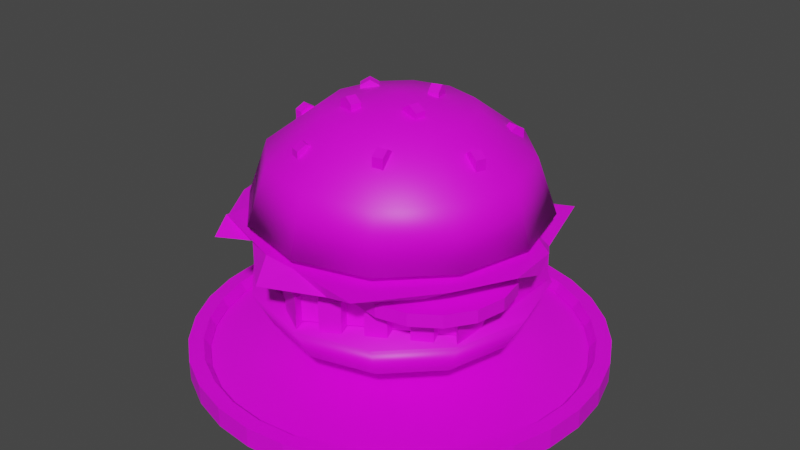 # Source: Burger.blend  (saved by Blender 3.3.6; exported with 4.5.12 LTS)
import bpy
from mathutils import Matrix  # noqa: F401  (used for matrix-valued properties, if any)

bpy.ops.wm.read_factory_settings(use_empty=True)
scene = bpy.context.scene
scene.name = 'Scene'

# ---- collections
col_collection = bpy.data.collections.new('Collection'); scene.collection.children.link(col_collection)

# ---- images (referenced by path relative to the original .blend; pixels are not part of the script)
import os
ASSET_DIR = os.environ.get("B2B_ASSET_DIR", "")  # directory of the original .blend (textures are referenced by path, not embedded)
HERE = os.path.dirname(os.path.abspath(__file__))  # packed textures are extracted next to this script under _unpacked/

def load_image(name, relpath, width, height, colorspace="sRGB"):
    """Load a texture the original file referenced (path relative to the .blend, or extracted next to this script)."""
    p = next((c for c in (os.path.join(HERE, relpath), os.path.join(ASSET_DIR, relpath)) if relpath and os.path.exists(c)), "")
    if p:
        img = bpy.data.images.load(p, check_existing=True)
        img.name = name
    else:  # same state as the original file: an image datablock whose file is absent (Cycles renders it pink)
        img = bpy.data.images.new(name, width, height)
        img.source = "FILE"
        img.filepath = "//" + (relpath or name)
    img.colorspace_settings.name = colorspace
    return img
img_imphenziapalette01_256_png = load_image('ImphenziaPalette01-256.png', 'ImphenziaPalette01-256.png', 1024, 1024, 'sRGB')
img_tomatentextur_png_001 = load_image('TomatenTextur.png.001', 'TomatenTextur.png', 1024, 1024, 'sRGB')

# ---- materials (node trees are filled in below, after node groups)
mat_material = bpy.data.materials.new('Material')
mat_material.alpha_threshold = 0.0
mat_material.use_transparent_shadow = False
mat_material.roughness = 0.5
mat_material.line_color = (0.0, 0.0, 0.0, 1.0)
mat_material_001 = bpy.data.materials.new('Material.001')
mat_material_001.use_transparent_shadow = False

# ---- material node trees
mat_material.use_nodes = True; mat_material.node_tree.nodes.clear()
_N = mat_material.node_tree.nodes; _L = mat_material.node_tree.links
n0 = _N.new('ShaderNodeOutputMaterial'); n0.name = 'Material Output'; n0.location = (300, 300)
n1 = _N.new('ShaderNodeBsdfPrincipled'); n1.name = 'Principled BSDF'; n1.location = (10, 300)
n1.distribution = 'GGX'
n1.subsurface_method = 'RANDOM_WALK_SKIN'
n1.inputs[3].default_value = 1.45
n1.inputs[27].default_value = (0.0, 0.0, 0.0, 1.0)
n1.inputs[28].default_value = 1.0
n2 = _N.new('ShaderNodeTexImage'); n2.name = 'Image Texture'; n2.location = (-416, 181)
n2.image = img_imphenziapalette01_256_png
_L.new(n1.outputs[0], n0.inputs[0])
_L.new(n2.outputs[0], n1.inputs[0])
n0.is_active_output = True
mat_material_001.use_nodes = True; mat_material_001.node_tree.nodes.clear()
_N = mat_material_001.node_tree.nodes; _L = mat_material_001.node_tree.links
n0 = _N.new('ShaderNodeBsdfPrincipled'); n0.name = 'Principled BSDF'; n0.location = (10, 300)
n0.distribution = 'GGX'
n0.subsurface_method = 'RANDOM_WALK_SKIN'
n0.inputs[3].default_value = 1.45
n0.inputs[27].default_value = (0.0, 0.0, 0.0, 1.0)
n0.inputs[28].default_value = 1.0
n1 = _N.new('ShaderNodeOutputMaterial'); n1.name = 'Material Output'; n1.location = (300, 300)
n2 = _N.new('ShaderNodeTexImage'); n2.name = 'Image Texture'; n2.location = (-358, 172)
n2.image = img_tomatentextur_png_001
_L.new(n0.outputs[0], n1.inputs[0])
_L.new(n2.outputs[0], n0.inputs[0])
n1.is_active_output = True

# ---- world
world_world = bpy.data.worlds.new('World'); scene.world = world_world
world_world.use_nodes = True; world_world.node_tree.nodes.clear()
_N = world_world.node_tree.nodes; _L = world_world.node_tree.links
n0 = _N.new('ShaderNodeOutputWorld'); n0.name = 'World Output'; n0.location = (300, 300)
n1 = _N.new('ShaderNodeBackground'); n1.name = 'Background'; n1.location = (10, 300)
n1.inputs[0].default_value = (0.05088, 0.05088, 0.05088, 1.0)
_L.new(n1.outputs[0], n0.inputs[0])
n0.is_active_output = True
world_world.color = (0.05088, 0.05088, 0.05088)
world_world.use_sun_shadow = False
world_world.sun_shadow_jitter_overblur = 0.0

# ---- meshes
me_cube_001 = bpy.data.meshes.new('Cube.001')
me_cube_001.from_pydata([(0.0, 1.0, -0.05741), (-0.1951, 0.9808, -0.05741), (-0.3827, 0.9239, -0.05741), (-0.5556, 0.8315, -0.05741), (-0.7071, 0.7071, -0.05741), (-0.8315, 0.5556, -0.05741), (-0.9239, 0.3827, -0.05741), (-0.9808, 0.1951, -0.05741), (-1.0, 0.0, -0.05741), (-0.9808, -0.1951, -0.05741), (-0.9239, -0.3827, -0.05741), (-0.8315, -0.5556, -0.05741), (-0.7071, -0.7071, -0.05741), (-0.5556, -0.8315, -0.05741), (-0.3827, -0.9239, -0.05741), (-0.1951, -0.9808, -0.05741), (0.0, -1.0, -0.05741), (0.1951, -0.9808, -0.05741), (0.3827, -0.9239, -0.05741), (0.5556, -0.8315, -0.05741), (0.7071, -0.7071, -0.05741), (0.8315, -0.5556, -0.05741), (0.9239, -0.3827, -0.05741), (0.9808, -0.1951, -0.05741), (1.0, 0.0, -0.05741), (0.9808, 0.1951, -0.05741), (0.9239, 0.3827, -0.05741), (0.8315, 0.5556, -0.05741), (0.7071, 0.7071, -0.05741), (0.5556, 0.8315, -0.05741), (0.3827, 0.9239, -0.05741), (0.1951, 0.9808, -0.05741), (0.0, 0.8995, -0.01011), (-0.1755, 0.8822, -0.01011), (-0.3442, 0.831, -0.01011), (-0.4997, 0.7479, -0.01011), (-0.6361, 0.6361, -0.01011), (-0.7479, 0.4997, -0.01011), (-0.831, 0.3442, -0.01011), (-0.8822, 0.1755, -0.01011), (-0.8995, 0.0, -0.01011), (-0.8822, -0.1755, -0.01011), (-0.831, -0.3442, -0.01011), (-0.7479, -0.4997, -0.01011), (-0.6361, -0.6361, -0.01011), (-0.4997, -0.7479, -0.01011), (-0.3442, -0.831, -0.01011), (-0.1755, -0.8822, -0.01011), (0.0, -0.8995, -0.01011), (0.1755, -0.8822, -0.01011), (0.3442, -0.831, -0.01011), (0.4997, -0.7479, -0.01011), (0.6361, -0.6361, -0.01011), (0.7479, -0.4997, -0.01011), (0.831, -0.3442, -0.01011), (0.8822, -0.1755, -0.01011), (0.8995, 0.0, -0.01011), (0.8822, 0.1755, -0.01011), (0.831, 0.3442, -0.01011), (0.7479, 0.4997, -0.01011), (0.6361, 0.6361, -0.01011), (0.4997, 0.7479, -0.01011), (0.3442, 0.831, -0.01011), (0.1755, 0.8822, -0.01011), (-0.1951, 0.9808, -0.01011), (0.0, 1.0, -0.01011), (-0.3827, 0.9239, -0.01011), (-0.5556, 0.8315, -0.01011), (-0.7071, 0.7071, -0.01011), (-0.8315, 0.5556, -0.01011), (-0.9239, 0.3827, -0.01011), (-0.9808, 0.1951, -0.01011), (-1.0, 0.0, -0.01011), (-0.9808, -0.1951, -0.01011), (-0.9239, -0.3827, -0.01011), (-0.8315, -0.5556, -0.01011), (-0.7071, -0.7071, -0.01011), (-0.5556, -0.8315, -0.01011), (-0.3827, -0.9239, -0.01011), (-0.1951, -0.9808, -0.01011), (0.0, -1.0, -0.01011), (0.1951, -0.9808, -0.01011), (0.3827, -0.9239, -0.01011), (0.5556, -0.8315, -0.01011), (0.7071, -0.7071, -0.01011), (0.8315, -0.5556, -0.01011), (0.9239, -0.3827, -0.01011), (0.9808, -0.1951, -0.01011), (1.0, 0.0, -0.01011), (0.9808, 0.1951, -0.01011), (0.9239, 0.3827, -0.01011), (0.8315, 0.5556, -0.01011), (0.7071, 0.7071, -0.01011), (0.5556, 0.8315, -0.01011), (0.3827, 0.9239, -0.01011), (0.1951, 0.9808, -0.01011), (-0.1951, 0.9808, 0.03989), (0.0, 1.0, 0.03989), (-0.3827, 0.9239, 0.03989), (-0.5556, 0.8315, 0.03989), (-0.7071, 0.7071, 0.03989), (-0.8315, 0.5556, 0.03989), (-0.9239, 0.3827, 0.03989), (-0.9808, 0.1951, 0.03989), (-1.0, 0.0, 0.03989), (-0.9808, -0.1951, 0.03989), (-0.9239, -0.3827, 0.03989), (-0.8315, -0.5556, 0.03989), (-0.7071, -0.7071, 0.03989), (-0.5556, -0.8315, 0.03989), (-0.3827, -0.9239, 0.03989), (-0.1951, -0.9808, 0.03989), (0.0, -1.0, 0.03989), (0.1951, -0.9808, 0.03989), (0.3827, -0.9239, 0.03989), (0.5556, -0.8315, 0.03989), (0.7071, -0.7071, 0.03989), (0.8315, -0.5556, 0.03989), (0.9239, -0.3827, 0.03989), (0.9808, -0.1951, 0.03989), (1.0, 0.0, 0.03989), (0.9808, 0.1951, 0.03989), (0.9239, 0.3827, 0.03989), (0.8315, 0.5556, 0.03989), (0.7071, 0.7071, 0.03989), (0.5556, 0.8315, 0.03989), (0.3827, 0.9239, 0.03989), (0.1951, 0.9808, 0.03989), (-0.1813, 0.9115, 0.03989), (-0.1755, 0.8822, -0.002148), (0.0, 0.8995, -0.002148), (0.0, 0.9294, 0.03989), (-0.3557, 0.8586, 0.03989), (-0.3442, 0.831, -0.002148), (-0.5163, 0.7728, 0.03989), (-0.4997, 0.7479, -0.002148), (-0.6572, 0.6572, 0.03989), (-0.6361, 0.6361, -0.002148), (-0.7728, 0.5163, 0.03989), (-0.7479, 0.4997, -0.002148), (-0.8586, 0.3557, 0.03989), (-0.831, 0.3442, -0.002148), (-0.9115, 0.1813, 0.03989), (-0.8822, 0.1755, -0.002148), (-0.9294, 0.0, 0.03989), (-0.8995, 0.0, -0.002148), (-0.9115, -0.1813, 0.03989), (-0.8822, -0.1755, -0.002148), (-0.8586, -0.3557, 0.03989), (-0.831, -0.3442, -0.002148), (-0.7728, -0.5163, 0.03989), (-0.7479, -0.4997, -0.002148), (-0.6572, -0.6572, 0.03989), (-0.6361, -0.6361, -0.002148), (-0.5163, -0.7728, 0.03989), (-0.4997, -0.7479, -0.002148), (-0.3557, -0.8586, 0.03989), (-0.3442, -0.831, -0.002148), (-0.1813, -0.9115, 0.03989), (-0.1755, -0.8822, -0.002148), (0.0, -0.9294, 0.03989), (0.0, -0.8995, -0.002148), (0.1813, -0.9115, 0.03989), (0.1755, -0.8822, -0.002148), (0.3557, -0.8586, 0.03989), (0.3442, -0.831, -0.002148), (0.5163, -0.7728, 0.03989), (0.4997, -0.7479, -0.002148), (0.6572, -0.6572, 0.03989), (0.6361, -0.6361, -0.002148), (0.7728, -0.5163, 0.03989), (0.7479, -0.4997, -0.002148), (0.8586, -0.3557, 0.03989), (0.831, -0.3442, -0.002148), (0.9115, -0.1813, 0.03989), (0.8822, -0.1755, -0.002148), (0.9294, 0.0, 0.03989), (0.8995, 0.0, -0.002148), (0.9115, 0.1813, 0.03989), (0.8822, 0.1755, -0.002148), (0.8586, 0.3557, 0.03989), (0.831, 0.3442, -0.002148), (0.7728, 0.5163, 0.03989), (0.7479, 0.4997, -0.002148), (0.6572, 0.6572, 0.03989), (0.6361, 0.6361, -0.002148), (0.5163, 0.7728, 0.03989), (0.4997, 0.7479, -0.002148), (0.3557, 0.8586, 0.03989), (0.3442, 0.831, -0.002148), (0.1813, 0.9115, 0.03989), (0.1755, 0.8822, -0.002148)], [], [(1, 0, 31, 30, 29, 28, 27, 26, 25, 24, 23, 22, 21, 20, 19, 18, 17, 16, 15, 14, 13, 12, 11, 10, 9, 8, 7, 6, 5, 4, 3, 2), (33, 34, 35, 36, 37, 38, 39, 40, 41, 42, 43, 44, 45, 46, 47, 48, 49, 50, 51, 52, 53, 54, 55, 56, 57, 58, 59, 60, 61, 62, 63, 32), (25, 26, 90, 89), (12, 13, 77, 76), (26, 27, 91, 90), (13, 14, 78, 77), (0, 1, 64, 65), (27, 28, 92, 91), (14, 15, 79, 78), (1, 2, 66, 64), (28, 29, 93, 92), (15, 16, 80, 79), (2, 3, 67, 66), (29, 30, 94, 93), (16, 17, 81, 80), (3, 4, 68, 67), (30, 31, 95, 94), (17, 18, 82, 81), (4, 5, 69, 68), (31, 0, 65, 95), (18, 19, 83, 82), (5, 6, 70, 69), (19, 20, 84, 83), (6, 7, 71, 70), (20, 21, 85, 84), (7, 8, 72, 71), (21, 22, 86, 85), (8, 9, 73, 72), (22, 23, 87, 86), (9, 10, 74, 73), (23, 24, 88, 87), (10, 11, 75, 74), (24, 25, 89, 88), (11, 12, 76, 75), (132, 128, 96, 98), (184, 182, 123, 124), (76, 77, 109, 108), (32, 63, 191, 130), (182, 180, 122, 123), (75, 76, 108, 107), (180, 178, 121, 122), (74, 75, 107, 106), (178, 176, 120, 121), (73, 74, 106, 105), (176, 174, 119, 120), (72, 73, 105, 104), (174, 172, 118, 119), (71, 72, 104, 103), (172, 170, 117, 118), (70, 71, 103, 102), (170, 168, 116, 117), (69, 70, 102, 101), (95, 65, 97, 127), (168, 166, 115, 116), (68, 69, 101, 100), (94, 95, 127, 126), (166, 164, 114, 115), (67, 68, 100, 99), (93, 94, 126, 125), (164, 162, 113, 114), (66, 67, 99, 98), (92, 93, 125, 124), (162, 160, 112, 113), (64, 66, 98, 96), (91, 92, 124, 123), (160, 158, 111, 112), (34, 33, 129, 133), (33, 32, 130, 129), (36, 35, 135, 137), (37, 36, 137, 139), (38, 37, 139, 141), (39, 38, 141, 143), (40, 39, 143, 145), (41, 40, 145, 147), (42, 41, 147, 149), (43, 42, 149, 151), (44, 43, 151, 153), (45, 44, 153, 155), (46, 45, 155, 157), (47, 46, 157, 159), (48, 47, 159, 161), (49, 48, 161, 163), (50, 49, 163, 165), (51, 50, 165, 167), (52, 51, 167, 169), (53, 52, 169, 171), (54, 53, 171, 173), (55, 54, 173, 175), (56, 55, 175, 177), (57, 56, 177, 179), (58, 57, 179, 181), (59, 58, 181, 183), (60, 59, 183, 185), (61, 60, 185, 187), (62, 61, 187, 189), (63, 62, 189, 191), (35, 34, 133, 135), (77, 78, 110, 109), (186, 184, 124, 125), (134, 132, 98, 99), (78, 79, 111, 110), (188, 186, 125, 126), (136, 134, 99, 100), (79, 80, 112, 111), (190, 188, 126, 127), (138, 136, 100, 101), (80, 81, 113, 112), (131, 190, 127, 97), (140, 138, 101, 102), (81, 82, 114, 113), (142, 140, 102, 103), (82, 83, 115, 114), (144, 142, 103, 104), (83, 84, 116, 115), (146, 144, 104, 105), (84, 85, 117, 116), (148, 146, 105, 106), (85, 86, 118, 117), (150, 148, 106, 107), (86, 87, 119, 118), (152, 150, 107, 108), (87, 88, 120, 119), (154, 152, 108, 109), (88, 89, 121, 120), (156, 154, 109, 110), (89, 90, 122, 121), (158, 156, 110, 111), (90, 91, 123, 122), (65, 64, 96, 97), (129, 130, 131, 128), (133, 129, 128, 132), (135, 133, 132, 134), (137, 135, 134, 136), (139, 137, 136, 138), (141, 139, 138, 140), (143, 141, 140, 142), (145, 143, 142, 144), (147, 145, 144, 146), (149, 147, 146, 148), (151, 149, 148, 150), (153, 151, 150, 152), (155, 153, 152, 154), (157, 155, 154, 156), (159, 157, 156, 158), (161, 159, 158, 160), (163, 161, 160, 162), (165, 163, 162, 164), (167, 165, 164, 166), (169, 167, 166, 168), (171, 169, 168, 170), (173, 171, 170, 172), (175, 173, 172, 174), (177, 175, 174, 176), (179, 177, 176, 178), (181, 179, 178, 180), (183, 181, 180, 182), (185, 183, 182, 184), (187, 185, 184, 186), (189, 187, 186, 188), (191, 189, 188, 190), (130, 191, 190, 131), (128, 131, 97, 96)])
_uv = me_cube_001.uv_layers.new(name='UVMap')
_uv.uv.foreach_set('vector', [0.5635, 0.9503, 0.5635, 0.9503, 0.5635, 0.9503, 0.5635, 0.9503, 0.5635, 0.9503, 0.5635, 0.9503, 0.5635, 0.9503, 0.5635, 0.9503, 0.5635, 0.9503, 0.5635, 0.9503, 0.5635, 0.9503, 0.5635, 0.9503, 0.5635, 0.9503, 0.5635, 0.9503, 0.5635, 0.9503, 0.5635, 0.9503, 0.5635, 0.9503, 0.5635, 0.9503, 0.5635, 0.9503, 0.5635, 0.9503, 0.5635, 0.9503, 0.5635, 0.9503, 0.5635, 0.9503, 0.5635, 0.9503, 0.5635, 0.9503, 0.5635, 0.9503, 0.5635, 0.9503, 0.5635, 0.9503, 0.5635, 0.9503, 0.5635, 0.9503, 0.5635, 0.9503, 0.5635, 0.9503, 0.5635, 0.9503, 0.5635, 0.9503, 0.5635, 0.9503, 0.5635, 0.9503, 0.5635, 0.9503, 0.5635, 0.9503, 0.5635, 0.9503, 0.5635, 0.9503, 0.5635, 0.9503, 0.5635, 0.9503, 0.5635, 0.9503, 0.5635, 0.9503, 0.5635, 0.9503, 0.5635, 0.9503, 0.5635, 0.9503, 0.5635, 0.9503, 0.5635, 0.9503, 0.5635, 0.9503, 0.5635, 0.9503, 0.5635, 0.9503, 0.5635, 0.9503, 0.5635, 0.9503, 0.5635, 0.9503, 0.5635, 0.9503, 0.5635, 0.9503, 0.5635, 0.9503, 0.5635, 0.9503, 0.5635, 0.9503, 0.5635, 0.9503, 0.5635, 0.9503, 0.5635, 0.9503, 0.5635, 0.9503, 0.5635, 0.9503, 0.5635, 0.9503, 0.5635, 0.9503, 0.5635, 0.9503, 0.5635, 0.9503, 0.5635, 0.9503, 0.5635, 0.9503, 0.5635, 0.9503, 0.5635, 0.9503, 0.5635, 0.9503, 0.5635, 0.9503, 0.5635, 0.9503, 0.5635, 0.9503, 0.5635, 0.9503, 0.5635, 0.9503, 0.5635, 0.9503, 0.5635, 0.9503, 0.5635, 0.9503, 0.5635, 0.9503, 0.5635, 0.9503, 0.5635, 0.9503, 0.5635, 0.9503, 0.5635, 0.9503, 0.5635, 0.9503, 0.5635, 0.9503, 0.5635, 0.9503, 0.5635, 0.9503, 0.5635, 0.9503, 0.5635, 0.9503, 0.5635, 0.9503, 0.5635, 0.9503, 0.5635, 0.9503, 0.5635, 0.9503, 0.5635, 0.9503, 0.5635, 0.9503, 0.5635, 0.9503, 0.5635, 0.9503, 0.5635, 0.9503, 0.5635, 0.9503, 0.5635, 0.9503, 0.5635, 0.9503, 0.5635, 0.9503, 0.5635, 0.9503, 0.5635, 0.9503, 0.5635, 0.9503, 0.5635, 0.9503, 0.5635, 0.9503, 0.5635, 0.9503, 0.5635, 0.9503, 0.5635, 0.9503, 0.5635, 0.9503, 0.5635, 0.9503, 0.5635, 0.9503, 0.5635, 0.9503, 0.5635, 0.9503, 0.5635, 0.9503, 0.5635, 0.9503, 0.5635, 0.9503, 0.5635, 0.9503, 0.5635, 0.9503, 0.5635, 0.9503, 0.5635, 0.9503, 0.5635, 0.9503, 0.5635, 0.9503, 0.5635, 0.9503, 0.5635, 0.9503, 0.5635, 0.9503, 0.5635, 0.9503, 0.5635, 0.9503, 0.5635, 0.9503, 0.5635, 0.9503, 0.5635, 0.9503, 0.5635, 0.9503, 0.5635, 0.9503, 0.5635, 0.9503, 0.5635, 0.9503, 0.5635, 0.9503, 0.5635, 0.9503, 0.5635, 0.9503, 0.5635, 0.9503, 0.5635, 0.9503, 0.5635, 0.9503, 0.5635, 0.9503, 0.5635, 0.9503, 0.5635, 0.9503, 0.5635, 0.9503, 0.5635, 0.9503, 0.5635, 0.9503, 0.5635, 0.9503, 0.5635, 0.9503, 0.5635, 0.9503, 0.5635, 0.9503, 0.5635, 0.9503, 0.5635, 0.9503, 0.5635, 0.9503, 0.5635, 0.9503, 0.5635, 0.9503, 0.5635, 0.9503, 0.5635, 0.9503, 0.5635, 0.9503, 0.5635, 0.9503, 0.5635, 0.9503, 0.5635, 0.9503, 0.5635, 0.9503, 0.5635, 0.9503, 0.5635, 0.9503, 0.5635, 0.9503, 0.5635, 0.9503, 0.5635, 0.9503, 0.5635, 0.9503, 0.5635, 0.9503, 0.5635, 0.9503, 0.5635, 0.9503, 0.5635, 0.9503, 0.5635, 0.9503, 0.5635, 0.9503, 0.5635, 0.9503, 0.5635, 0.9503, 0.5635, 0.9503, 0.5635, 0.9503, 0.5635, 0.9503, 0.5635, 0.9503, 0.5635, 0.9503, 0.5635, 0.9503, 0.5635, 0.9503, 0.5635, 0.9503, 0.5635, 0.9503, 0.5635, 0.9503, 0.5635, 0.9503, 0.5635, 0.9503, 0.5635, 0.9503, 0.5635, 0.9503, 0.5635, 0.9503, 0.5635, 0.9503, 0.5635, 0.9503, 0.5635, 0.9503, 0.5635, 0.9503, 0.5635, 0.9503, 0.5635, 0.9503, 0.5635, 0.9503, 0.5635, 0.9503, 0.5635, 0.9503, 0.5635, 0.9503, 0.5635, 0.9503, 0.5635, 0.9503, 0.5635, 0.9503, 0.5635, 0.9503, 0.5635, 0.9503, 0.5635, 0.9503, 0.5635, 0.9503, 0.5635, 0.9503, 0.5635, 0.9503, 0.5635, 0.9503, 0.5635, 0.9503, 0.5635, 0.9503, 0.5635, 0.9503, 0.5635, 0.9503, 0.5635, 0.9503, 0.5635, 0.9503, 0.5635, 0.9503, 0.5635, 0.9503, 0.5635, 0.9503, 0.5635, 0.9503, 0.5635, 0.9503, 0.5635, 0.9503, 0.5635, 0.9503, 0.5635, 0.9503, 0.5635, 0.9503, 0.5635, 0.9503, 0.5635, 0.9503, 0.5635, 0.9503, 0.5635, 0.9503, 0.5635, 0.9503, 0.5635, 0.9503, 0.5635, 0.9503, 0.5635, 0.9503, 0.5635, 0.9503, 0.5635, 0.9503, 0.5635, 0.9503, 0.5635, 0.9503, 0.5635, 0.9503, 0.5635, 0.9503, 0.5635, 0.9503, 0.5635, 0.9503, 0.5635, 0.9503, 0.5635, 0.9503, 0.5635, 0.9503, 0.5635, 0.9503, 0.5635, 0.9503, 0.5635, 0.9503, 0.5635, 0.9503, 0.5635, 0.9503, 0.5635, 0.9503, 0.5635, 0.9503, 0.5635, 0.9503, 0.5635, 0.9503, 0.5635, 0.9503, 0.5635, 0.9503, 0.5635, 0.9503, 0.5635, 0.9503, 0.5635, 0.9503, 0.5635, 0.9503, 0.5635, 0.9503, 0.5635, 0.9503, 0.5635, 0.9503, 0.5635, 0.9503, 0.5635, 0.9503, 0.5635, 0.9503, 0.5635, 0.9503, 0.5635, 0.9503, 0.5635, 0.9503, 0.5635, 0.9503, 0.5635, 0.9503, 0.5635, 0.9503, 0.5635, 0.9503, 0.5635, 0.9503, 0.5635, 0.9503, 0.5635, 0.9503, 0.5635, 0.9503, 0.5635, 0.9503, 0.5635, 0.9503, 0.5635, 0.9503, 0.5635, 0.9503, 0.5635, 0.9503, 0.5635, 0.9503, 0.5635, 0.9503, 0.5635, 0.9503, 0.5635, 0.9503, 0.5635, 0.9503, 0.5635, 0.9503, 0.5635, 0.9503, 0.5635, 0.9503, 0.5635, 0.9503, 0.5635, 0.9503, 0.5635, 0.9503, 0.5635, 0.9503, 0.5635, 0.9503, 0.5635, 0.9503, 0.5635, 0.9503, 0.5635, 0.9503, 0.5635, 0.9503, 0.5635, 0.9503, 0.5635, 0.9503, 0.5635, 0.9503, 0.5635, 0.9503, 0.5635, 0.9503, 0.5635, 0.9503, 0.5635, 0.9503, 0.5635, 0.9503, 0.5635, 0.9503, 0.5635, 0.9503, 0.5635, 0.9503, 0.5635, 0.9503, 0.5635, 0.9503, 0.5635, 0.9503, 0.5635, 0.9503, 0.5635, 0.9503, 0.5635, 0.9503, 0.5635, 0.9503, 0.5635, 0.9503, 0.5635, 0.9503, 0.5635, 0.9503, 0.5635, 0.9503, 0.5635, 0.9503, 0.5635, 0.9503, 0.5635, 0.9503, 0.5635, 0.9503, 0.5635, 0.9503, 0.5635, 0.9503, 0.5635, 0.9503, 0.5635, 0.9503, 0.5635, 0.9503, 0.5635, 0.9503, 0.5635, 0.9503, 0.5635, 0.9503, 0.5635, 0.9503, 0.5635, 0.9503, 0.5635, 0.9503, 0.5635, 0.9503, 0.5635, 0.9503, 0.5635, 0.9503, 0.5635, 0.9503, 0.5635, 0.9503, 0.5635, 0.9503, 0.5635, 0.9503, 0.5635, 0.9503, 0.5635, 0.9503, 0.5635, 0.9503, 0.5635, 0.9503, 0.5635, 0.9503, 0.5635, 0.9503, 0.5635, 0.9503, 0.5635, 0.9503, 0.5635, 0.9503, 0.5635, 0.9503, 0.5635, 0.9503, 0.5635, 0.9503, 0.5635, 0.9503, 0.5635, 0.9503, 0.5635, 0.9503, 0.5635, 0.9503, 0.5635, 0.9503, 0.5635, 0.9503, 0.5635, 0.9503, 0.5635, 0.9503, 0.5635, 0.9503, 0.5635, 0.9503, 0.5635, 0.9503, 0.5635, 0.9503, 0.5635, 0.9503, 0.5635, 0.9503, 0.5635, 0.9503, 0.5635, 0.9503, 0.5635, 0.9503, 0.5635, 0.9503, 0.5635, 0.9503, 0.5635, 0.9503, 0.5635, 0.9503, 0.5635, 0.9503, 0.5635, 0.9503, 0.5635, 0.9503, 0.5635, 0.9503, 0.5635, 0.9503, 0.5635, 0.9503, 0.5635, 0.9503, 0.5635, 0.9503, 0.5635, 0.9503, 0.5635, 0.9503, 0.5635, 0.9503, 0.5635, 0.9503, 0.5635, 0.9503, 0.5635, 0.9503, 0.5635, 0.9503, 0.5635, 0.9503, 0.5635, 0.9503, 0.5635, 0.9503, 0.5635, 0.9503, 0.5635, 0.9503, 0.5635, 0.9503, 0.5635, 0.9503, 0.5635, 0.9503, 0.5635, 0.9503, 0.5635, 0.9503, 0.5635, 0.9503, 0.5635, 0.9503, 0.5635, 0.9503, 0.5635, 0.9503, 0.5635, 0.9503, 0.5635, 0.9503, 0.5635, 0.9503, 0.5635, 0.9503, 0.5635, 0.9503, 0.5635, 0.9503, 0.5635, 0.9503, 0.5635, 0.9503, 0.5635, 0.9503, 0.5635, 0.9503, 0.5635, 0.9503, 0.5635, 0.9503, 0.5635, 0.9503, 0.5635, 0.9503, 0.5635, 0.9503, 0.5635, 0.9503, 0.5635, 0.9503, 0.5635, 0.9503, 0.5635, 0.9503, 0.5635, 0.9503, 0.5635, 0.9503, 0.5635, 0.9503, 0.5635, 0.9503, 0.5635, 0.9503, 0.5635, 0.9503, 0.5635, 0.9503, 0.5635, 0.9503, 0.5635, 0.9503, 0.5635, 0.9503, 0.5635, 0.9503, 0.5635, 0.9503, 0.5635, 0.9503, 0.5635, 0.9503, 0.5635, 0.9503, 0.5635, 0.9503, 0.5635, 0.9503, 0.5635, 0.9503, 0.5635, 0.9503, 0.5635, 0.9503, 0.5635, 0.9503, 0.5635, 0.9503, 0.5635, 0.9503, 0.5635, 0.9503, 0.5635, 0.9503, 0.5635, 0.9503, 0.5635, 0.9503, 0.5635, 0.9503, 0.5635, 0.9503, 0.5635, 0.9503, 0.5635, 0.9503, 0.5635, 0.9503, 0.5635, 0.9503, 0.5635, 0.9503, 0.5635, 0.9503, 0.5635, 0.9503, 0.5635, 0.9503, 0.5635, 0.9503, 0.5635, 0.9503, 0.5635, 0.9503, 0.5635, 0.9503, 0.5635, 0.9503, 0.5635, 0.9503, 0.5635, 0.9503, 0.5635, 0.9503, 0.5635, 0.9503, 0.5635, 0.9503, 0.5635, 0.9503, 0.5635, 0.9503, 0.5635, 0.9503, 0.5635, 0.9503, 0.5635, 0.9503, 0.5635, 0.9503, 0.5635, 0.9503, 0.5635, 0.9503, 0.5635, 0.9503, 0.5635, 0.9503, 0.5635, 0.9503, 0.5635, 0.9503, 0.5635, 0.9503, 0.5635, 0.9503, 0.5635, 0.9503, 0.5635, 0.9503, 0.5635, 0.9503, 0.5635, 0.9503, 0.5635, 0.9503, 0.5635, 0.9503, 0.5635, 0.9503, 0.5635, 0.9503, 0.5635, 0.9503, 0.5635, 0.9503, 0.5635, 0.9503, 0.5635, 0.9503, 0.5635, 0.9503, 0.5635, 0.9503, 0.5635, 0.9503, 0.5635, 0.9503, 0.5635, 0.9503, 0.5635, 0.9503, 0.5635, 0.9503, 0.5635, 0.9503, 0.5635, 0.9503, 0.5635, 0.9503, 0.5635, 0.9503, 0.5635, 0.9503, 0.5635, 0.9503, 0.5635, 0.9503, 0.5635, 0.9503, 0.5635, 0.9503, 0.5635, 0.9503, 0.5635, 0.9503, 0.5635, 0.9503, 0.5635, 0.9503, 0.5635, 0.9503, 0.5635, 0.9503, 0.5635, 0.9503, 0.5635, 0.9503, 0.5635, 0.9503, 0.5635, 0.9503, 0.5635, 0.9503, 0.5635, 0.9503, 0.5635, 0.9503, 0.5635, 0.9503, 0.5635, 0.9503, 0.5635, 0.9503, 0.5635, 0.9503, 0.5635, 0.9503, 0.5635, 0.9503, 0.5635, 0.9503, 0.5635, 0.9503, 0.5635, 0.9503, 0.5635, 0.9503, 0.5635, 0.9503, 0.5635, 0.9503, 0.5635, 0.9503, 0.5635, 0.9503, 0.5635, 0.9503, 0.5635, 0.9503, 0.5635, 0.9503, 0.5635, 0.9503, 0.5635, 0.9503, 0.5635, 0.9503, 0.5635, 0.9503, 0.5635, 0.9503, 0.5635, 0.9503, 0.5635, 0.9503, 0.5635, 0.9503, 0.5635, 0.9503, 0.5635, 0.9503, 0.5635, 0.9503, 0.5635, 0.9503, 0.5635, 0.9503, 0.5635, 0.9503, 0.5635, 0.9503, 0.5635, 0.9503, 0.5635, 0.9503, 0.5635, 0.9503, 0.5635, 0.9503, 0.5635, 0.9503, 0.5635, 0.9503, 0.5635, 0.9503, 0.5635, 0.9503, 0.5635, 0.9503, 0.5635, 0.9503, 0.5635, 0.9503, 0.5635, 0.9503, 0.5635, 0.9503, 0.5635, 0.9503, 0.5635, 0.9503, 0.5635, 0.9503, 0.5635, 0.9503, 0.5635, 0.9503, 0.5635, 0.9503, 0.5635, 0.9503, 0.5635, 0.9503, 0.5635, 0.9503, 0.5635, 0.9503, 0.5635, 0.9503, 0.5635, 0.9503, 0.5635, 0.9503, 0.5635, 0.9503, 0.5635, 0.9503, 0.5635, 0.9503, 0.5635, 0.9503, 0.5635, 0.9503, 0.5635, 0.9503, 0.5635, 0.9503, 0.5635, 0.9503, 0.5635, 0.9503, 0.5635, 0.9503, 0.5635, 0.9503, 0.5635, 0.9503, 0.5635, 0.9503, 0.5635, 0.9503, 0.5635, 0.9503, 0.5635, 0.9503, 0.5635, 0.9503, 0.5635, 0.9503, 0.5635, 0.9503, 0.5635, 0.9503, 0.5635, 0.9503, 0.5635, 0.9503, 0.5635, 0.9503, 0.5635, 0.9503, 0.5635, 0.9503, 0.5635, 0.9503, 0.5635, 0.9503, 0.5635, 0.9503, 0.5635, 0.9503, 0.5635, 0.9503, 0.5635, 0.9503, 0.5635, 0.9503, 0.5635, 0.9503, 0.5635, 0.9503, 0.5635, 0.9503, 0.5635, 0.9503, 0.5635, 0.9503, 0.5635, 0.9503, 0.5635, 0.9503, 0.5635, 0.9503, 0.5635, 0.9503, 0.5635, 0.9503, 0.5635, 0.9503, 0.5635, 0.9503, 0.5635, 0.9503, 0.5635, 0.9503, 0.5635, 0.9503, 0.5635, 0.9503, 0.5635, 0.9503, 0.5635, 0.9503, 0.5635, 0.9503, 0.5635, 0.9503, 0.5635, 0.9503, 0.5635, 0.9503, 0.5635, 0.9503, 0.5635, 0.9503, 0.5635, 0.9503, 0.5635, 0.9503, 0.5635, 0.9503, 0.5635, 0.9503, 0.5635, 0.9503, 0.5635, 0.9503, 0.5635, 0.9503, 0.5635, 0.9503, 0.5635, 0.9503, 0.5635, 0.9503, 0.5635, 0.9503, 0.5635, 0.9503, 0.5635, 0.9503, 0.5635, 0.9503, 0.5635, 0.9503, 0.5635, 0.9503, 0.5635, 0.9503, 0.5635, 0.9503, 0.5635, 0.9503, 0.5635, 0.9503, 0.5635, 0.9503, 0.5635, 0.9503, 0.5635, 0.9503, 0.5635, 0.9503, 0.5635, 0.9503, 0.5635, 0.9503, 0.5635, 0.9503, 0.5635, 0.9503, 0.5635, 0.9503, 0.5635, 0.9503, 0.5635, 0.9503, 0.5635, 0.9503, 0.5635, 0.9503, 0.5635, 0.9503, 0.5635, 0.9503, 0.5635, 0.9503, 0.5635, 0.9503, 0.5635, 0.9503, 0.5635, 0.9503, 0.5635, 0.9503, 0.5635, 0.9503, 0.5635, 0.9503, 0.5635, 0.9503, 0.5635, 0.9503, 0.5635, 0.9503, 0.5635, 0.9503, 0.5635, 0.9503, 0.5635, 0.9503, 0.5635, 0.9503, 0.5635, 0.9503, 0.5635, 0.9503, 0.5635, 0.9503, 0.5635, 0.9503, 0.5635, 0.9503, 0.5635, 0.9503, 0.5635, 0.9503, 0.5635, 0.9503, 0.5635, 0.9503])
me_cube_001.materials.append(mat_material)
me_cube_001.update()
me_sphere = bpy.data.meshes.new('Sphere')
me_sphere.from_pydata([(0.0, 0.866, 0.5), (0.25, 0.433, 0.866), (0.433, 0.75, 0.5), (0.5, 0.866, 0.0), (0.433, 0.25, 0.866), (0.75, 0.433, 0.5), (0.866, 0.5, 0.0), (0.5, 0.0, 0.866), (0.866, -2.98e-08, 0.5), (1.0, 0.0, 0.0), (0.433, -0.25, 0.866), (0.75, -0.433, 0.5), (0.866, -0.5, 0.0), (0.25, -0.433, 0.866), (0.433, -0.75, 0.5), (0.5, -0.866, 0.0), (0.0, -0.5, 0.866), (-8.941e-08, -0.866, 0.5), (0.0, -1.0, 0.0), (0.0, 0.0, 1.0), (-0.25, -0.433, 0.866), (-0.433, -0.75, 0.5), (-0.5, -0.866, 0.0), (-0.433, -0.25, 0.866), (-0.75, -0.433, 0.5), (-0.866, -0.5, 0.0), (-0.5, 0.0, 0.866), (-0.866, 8.941e-08, 0.5), (-1.0, 0.0, 0.0), (-0.433, 0.25, 0.866), (-0.75, 0.433, 0.5), (-0.866, 0.5, 0.0), (-0.25, 0.433, 0.866), (-0.433, 0.75, 0.5), (-0.5, 0.866, 0.0), (0.0, 0.5, 0.866), (0.0, 1.0, 0.0)], [], [(36, 0, 2, 3), (35, 19, 1), (0, 35, 1, 2), (3, 2, 5, 6), (1, 19, 4), (2, 1, 4, 5), (6, 5, 8, 9), (4, 19, 7), (5, 4, 7, 8), (7, 19, 10), (8, 7, 10, 11), (9, 8, 11, 12), (11, 10, 13, 14), (12, 11, 14, 15), (10, 19, 13), (14, 13, 16, 17), (15, 14, 17, 18), (13, 19, 16), (17, 16, 20, 21), (18, 17, 21, 22), (16, 19, 20), (21, 20, 23, 24), (22, 21, 24, 25), (20, 19, 23), (24, 23, 26, 27), (25, 24, 27, 28), (23, 19, 26), (28, 27, 30, 31), (26, 19, 29), (27, 26, 29, 30), (31, 30, 33, 34), (29, 19, 32), (30, 29, 32, 33), (34, 33, 0, 36), (32, 19, 35), (33, 32, 35, 0), (3, 6, 9, 12, 15, 18, 22, 25, 28, 31, 34, 36)])
me_sphere.polygons.foreach_set('use_smooth', [True] * 37)
_uv = me_sphere.uv_layers.new(name='UVMap')
_uv.uv.foreach_set('vector', [0.4557, 0.4115, 0.4557, 0.4115, 0.4557, 0.4115, 0.4557, 0.4115, 0.4557, 0.4115, 0.4557, 0.4115, 0.4557, 0.4115, 0.4557, 0.4115, 0.4557, 0.4115, 0.4557, 0.4115, 0.4557, 0.4115, 0.4557, 0.4115, 0.4557, 0.4115, 0.4557, 0.4115, 0.4557, 0.4115, 0.4557, 0.4115, 0.4557, 0.4115, 0.4557, 0.4115, 0.4557, 0.4115, 0.4557, 0.4115, 0.4557, 0.4115, 0.4557, 0.4115, 0.4557, 0.4115, 0.4557, 0.4115, 0.4557, 0.4115, 0.4557, 0.4115, 0.4557, 0.4115, 0.4557, 0.4115, 0.4557, 0.4115, 0.4557, 0.4115, 0.4557, 0.4115, 0.4557, 0.4115, 0.4557, 0.4115, 0.4557, 0.4115, 0.4557, 0.4115, 0.4557, 0.4115, 0.4557, 0.4115, 0.4557, 0.4115, 0.4557, 0.4115, 0.4557, 0.4115, 0.4557, 0.4115, 0.4557, 0.4115, 0.4557, 0.4115, 0.4557, 0.4115, 0.4557, 0.4115, 0.4557, 0.4115, 0.4557, 0.4115, 0.4557, 0.4115, 0.4557, 0.4115, 0.4557, 0.4115, 0.4557, 0.4115, 0.4557, 0.4115, 0.4557, 0.4115, 0.4557, 0.4115, 0.4557, 0.4115, 0.4557, 0.4115, 0.4557, 0.4115, 0.4557, 0.4115, 0.4557, 0.4115, 0.4557, 0.4115, 0.4557, 0.4115, 0.4557, 0.4115, 0.4557, 0.4115, 0.4557, 0.4115, 0.4557, 0.4115, 0.4557, 0.4115, 0.4557, 0.4115, 0.4557, 0.4115, 0.4557, 0.4115, 0.4557, 0.4115, 0.4557, 0.4115, 0.4557, 0.4115, 0.4557, 0.4115, 0.4557, 0.4115, 0.4557, 0.4115, 0.4557, 0.4115, 0.4557, 0.4115, 0.4557, 0.4115, 0.4557, 0.4115, 0.4557, 0.4115, 0.4557, 0.4115, 0.4557, 0.4115, 0.4557, 0.4115, 0.4557, 0.4115, 0.4557, 0.4115, 0.4557, 0.4115, 0.4557, 0.4115, 0.4557, 0.4115, 0.4557, 0.4115, 0.4557, 0.4115, 0.4557, 0.4115, 0.4557, 0.4115, 0.4557, 0.4115, 0.4557, 0.4115, 0.4557, 0.4115, 0.4557, 0.4115, 0.4557, 0.4115, 0.4557, 0.4115, 0.4557, 0.4115, 0.4557, 0.4115, 0.4557, 0.4115, 0.4557, 0.4115, 0.4557, 0.4115, 0.4557, 0.4115, 0.4557, 0.4115, 0.4557, 0.4115, 0.4557, 0.4115, 0.4557, 0.4115, 0.4557, 0.4115, 0.4557, 0.4115, 0.4557, 0.4115, 0.4557, 0.4115, 0.4557, 0.4115, 0.4557, 0.4115, 0.4557, 0.4115, 0.4557, 0.4115, 0.4557, 0.4115, 0.4557, 0.4115, 0.4557, 0.4115, 0.4557, 0.4115, 0.4557, 0.4115, 0.4557, 0.4115, 0.4557, 0.4115, 0.4557, 0.4115, 0.4557, 0.4115, 0.4557, 0.4115, 0.4557, 0.4115, 0.4557, 0.4115, 0.4557, 0.4115, 0.4557, 0.4115, 0.4557, 0.4115, 0.4557, 0.4115, 0.4557, 0.4115, 0.4557, 0.4115, 0.4557, 0.4115, 0.4557, 0.4115, 0.4557, 0.4115, 0.4557, 0.4115, 0.4557, 0.4115, 0.4557, 0.4115, 0.4557, 0.4115, 0.4557, 0.4115, 0.4557, 0.4115, 0.4557, 0.4115])
me_sphere.materials.append(mat_material)
me_sphere.update()
me_sphere_001 = bpy.data.meshes.new('Sphere.001')
me_sphere_001.from_pydata([(0.0, 0.866, -0.5), (0.5, 0.866, 0.0), (0.433, 0.75, -0.5), (0.25, 0.433, -0.866), (0.866, 0.5, 0.0), (0.75, 0.433, -0.5), (0.433, 0.25, -0.866), (1.0, 0.0, 0.0), (0.866, -2.98e-08, -0.5), (0.5, 0.0, -0.866), (0.866, -0.5, 0.0), (0.75, -0.433, -0.5), (0.433, -0.25, -0.866), (0.5, -0.866, 0.0), (0.433, -0.75, -0.5), (0.25, -0.433, -0.866), (0.0, -1.0, 0.0), (-8.941e-08, -0.866, -0.5), (0.0, -0.5, -0.866), (-0.5, -0.866, 0.0), (-0.433, -0.75, -0.5), (-0.25, -0.433, -0.866), (0.0, 0.0, -1.0), (-0.866, -0.5, 0.0), (-0.75, -0.433, -0.5), (-0.433, -0.25, -0.866), (-1.0, 0.0, 0.0), (-0.866, 8.941e-08, -0.5), (-0.5, 0.0, -0.866), (-0.866, 0.5, 0.0), (-0.75, 0.433, -0.5), (-0.433, 0.25, -0.866), (-0.5, 0.866, 0.0), (-0.433, 0.75, -0.5), (-0.25, 0.433, -0.866), (0.0, 1.0, 0.0), (0.0, 0.5, -0.866)], [], [(36, 0, 2, 3), (22, 36, 3), (0, 35, 1, 2), (3, 2, 5, 6), (22, 3, 6), (2, 1, 4, 5), (22, 6, 9), (5, 4, 7, 8), (6, 5, 8, 9), (22, 9, 12), (8, 7, 10, 11), (9, 8, 11, 12), (22, 12, 15), (11, 10, 13, 14), (12, 11, 14, 15), (22, 15, 18), (14, 13, 16, 17), (15, 14, 17, 18), (22, 18, 21), (17, 16, 19, 20), (18, 17, 20, 21), (20, 19, 23, 24), (21, 20, 24, 25), (22, 21, 25), (25, 24, 27, 28), (22, 25, 28), (24, 23, 26, 27), (28, 27, 30, 31), (22, 28, 31), (27, 26, 29, 30), (31, 30, 33, 34), (22, 31, 34), (30, 29, 32, 33), (34, 33, 0, 36), (22, 34, 36), (33, 32, 35, 0), (1, 35, 32, 29, 26, 23, 19, 16, 13, 10, 7, 4)])
me_sphere_001.polygons.foreach_set('use_smooth', [True] * 37)
_uv = me_sphere_001.uv_layers.new(name='UVMap')
_uv.uv.foreach_set('vector', [0.3991, 0.4272, 0.3991, 0.4272, 0.3991, 0.4272, 0.3991, 0.4272, 0.3991, 0.4272, 0.3991, 0.4272, 0.3991, 0.4272, 0.3991, 0.4272, 0.3991, 0.4272, 0.3991, 0.4272, 0.3991, 0.4272, 0.3991, 0.4272, 0.3991, 0.4272, 0.3991, 0.4272, 0.3991, 0.4272, 0.3991, 0.4272, 0.3991, 0.4272, 0.3991, 0.4272, 0.3991, 0.4272, 0.3991, 0.4272, 0.3991, 0.4272, 0.3991, 0.4272, 0.3991, 0.4272, 0.3991, 0.4272, 0.3991, 0.4272, 0.3991, 0.4272, 0.3991, 0.4272, 0.3991, 0.4272, 0.3991, 0.4272, 0.3991, 0.4272, 0.3991, 0.4272, 0.3991, 0.4272, 0.3991, 0.4272, 0.3991, 0.4272, 0.3991, 0.4272, 0.3991, 0.4272, 0.3991, 0.4272, 0.3991, 0.4272, 0.3991, 0.4272, 0.3991, 0.4272, 0.3991, 0.4272, 0.3991, 0.4272, 0.3991, 0.4272, 0.3991, 0.4272, 0.3991, 0.4272, 0.3991, 0.4272, 0.3991, 0.4272, 0.3991, 0.4272, 0.3991, 0.4272, 0.3991, 0.4272, 0.3991, 0.4272, 0.3991, 0.4272, 0.3991, 0.4272, 0.3991, 0.4272, 0.3991, 0.4272, 0.3991, 0.4272, 0.3991, 0.4272, 0.3991, 0.4272, 0.3991, 0.4272, 0.3991, 0.4272, 0.3991, 0.4272, 0.3991, 0.4272, 0.3991, 0.4272, 0.3991, 0.4272, 0.3991, 0.4272, 0.3991, 0.4272, 0.3991, 0.4272, 0.3991, 0.4272, 0.3991, 0.4272, 0.3991, 0.4272, 0.3991, 0.4272, 0.3991, 0.4272, 0.3991, 0.4272, 0.3991, 0.4272, 0.3991, 0.4272, 0.3991, 0.4272, 0.3991, 0.4272, 0.3991, 0.4272, 0.3991, 0.4272, 0.3991, 0.4272, 0.3991, 0.4272, 0.3991, 0.4272, 0.3991, 0.4272, 0.3991, 0.4272, 0.3991, 0.4272, 0.3991, 0.4272, 0.3991, 0.4272, 0.3991, 0.4272, 0.3991, 0.4272, 0.3991, 0.4272, 0.3991, 0.4272, 0.3991, 0.4272, 0.3991, 0.4272, 0.3991, 0.4272, 0.3991, 0.4272, 0.3991, 0.4272, 0.3991, 0.4272, 0.3991, 0.4272, 0.3991, 0.4272, 0.3991, 0.4272, 0.3991, 0.4272, 0.3991, 0.4272, 0.3991, 0.4272, 0.3991, 0.4272, 0.3991, 0.4272, 0.3991, 0.4272, 0.3991, 0.4272, 0.3991, 0.4272, 0.3991, 0.4272, 0.3991, 0.4272, 0.3991, 0.4272, 0.3991, 0.4272, 0.3991, 0.4272, 0.3991, 0.4272, 0.3991, 0.4272, 0.3991, 0.4272, 0.3991, 0.4272, 0.3991, 0.4272, 0.3991, 0.4272, 0.3991, 0.4272, 0.3991, 0.4272, 0.3991, 0.4272, 0.3991, 0.4272, 0.3991, 0.4272, 0.3991, 0.4272, 0.3991, 0.4272, 0.3991, 0.4272, 0.3991, 0.4272, 0.3991, 0.4272, 0.3991, 0.4272, 0.3991, 0.4272, 0.3991, 0.4272, 0.3991, 0.4272, 0.3991, 0.4272, 0.3991, 0.4272, 0.3991, 0.4272, 0.3991, 0.4272, 0.3991, 0.4272, 0.3991, 0.4272, 0.3991, 0.4272, 0.3991, 0.4272, 0.3991, 0.4272, 0.3991, 0.4272, 0.3991, 0.4272])
me_sphere_001.materials.append(mat_material)
me_sphere_001.update()
me_sphere_002 = bpy.data.meshes.new('Sphere.002')
me_sphere_002.from_pydata([(0.2037, -0.1597, 0.9829), (0.2173, -0.08975, 0.9829), (0.1431, -0.1479, 0.9354), (0.1567, -0.07796, 0.9354), (0.1431, -0.1479, 0.8404), (0.1567, -0.07796, 0.8404), (0.2037, -0.1597, 0.7928), (0.2173, -0.08975, 0.7928), (0.2643, -0.1715, 0.8404), (0.2779, -0.1015, 0.8404), (0.2643, -0.1715, 0.9354), (0.2779, -0.1015, 0.9354), (-0.6874, -0.1442, 0.7173), (-0.6187, -0.1632, 0.7173), (-0.6709, -0.08468, 0.6697), (-0.6022, -0.1037, 0.6697), (-0.6709, -0.08468, 0.5747), (-0.6022, -0.1037, 0.5747), (-0.6874, -0.1442, 0.5271), (-0.6187, -0.1632, 0.5271), (-0.7039, -0.2037, 0.5747), (-0.6351, -0.2227, 0.5747), (-0.7039, -0.2037, 0.6697), (-0.6351, -0.2227, 0.6697), (0.6652, -0.06964, 0.7358), (0.6421, -0.1371, 0.7358), (0.7236, -0.08957, 0.6883), (0.7006, -0.1571, 0.6883), (0.7236, -0.08957, 0.5932), (0.7006, -0.1571, 0.5932), (0.6652, -0.06964, 0.5457), (0.6421, -0.1371, 0.5457), (0.6067, -0.04971, 0.5932), (0.5837, -0.1172, 0.5932), (0.6067, -0.04971, 0.6883), (0.5837, -0.1172, 0.6883), (-0.1982, -0.6263, 0.7056), (-0.2651, -0.6017, 0.7056), (-0.2195, -0.6843, 0.6581), (-0.2864, -0.6597, 0.6581), (-0.2195, -0.6843, 0.563), (-0.2864, -0.6597, 0.563), (-0.1982, -0.6263, 0.5155), (-0.2651, -0.6017, 0.5155), (-0.1768, -0.5684, 0.563), (-0.2438, -0.5438, 0.563), (-0.1768, -0.5684, 0.6581), (-0.2438, -0.5438, 0.6581), (0.4755, 0.5006, 0.66), (0.5453, 0.4861, 0.66), (0.488, 0.561, 0.6125), (0.5579, 0.5466, 0.6125), (0.488, 0.561, 0.5174), (0.5579, 0.5466, 0.5174), (0.4755, 0.5006, 0.4699), (0.5453, 0.4861, 0.4699), (0.463, 0.4401, 0.5174), (0.5328, 0.4256, 0.5174), (0.463, 0.4401, 0.6125), (0.5328, 0.4256, 0.6125), (0.2668, -0.5279, 0.8074), (0.3362, -0.5116, 0.8074), (0.2527, -0.4678, 0.7599), (0.3221, -0.4515, 0.7599), (0.2527, -0.4678, 0.6648), (0.3221, -0.4515, 0.6648), (0.2668, -0.5279, 0.6173), (0.3362, -0.5116, 0.6173), (0.2809, -0.5881, 0.6648), (0.3503, -0.5718, 0.6648), (0.2809, -0.5881, 0.7599), (0.3503, -0.5718, 0.7599), (-0.04705, 0.7364, 0.6642), (-0.004945, 0.6789, 0.6642), (0.002775, 0.7729, 0.6166), (0.04488, 0.7154, 0.6166), (0.002775, 0.7729, 0.5216), (0.04488, 0.7154, 0.5216), (-0.04705, 0.7364, 0.4741), (-0.004945, 0.6789, 0.4741), (-0.09688, 0.7, 0.5216), (-0.05477, 0.6424, 0.5216), (-0.09688, 0.7, 0.6166), (-0.05477, 0.6424, 0.6166), (-0.3649, 0.1382, 0.9442), (-0.319, 0.08354, 0.9442), (-0.3176, 0.1778, 0.8967), (-0.2717, 0.1232, 0.8967), (-0.3176, 0.1778, 0.8017), (-0.2717, 0.1232, 0.8017), (-0.3649, 0.1382, 0.7541), (-0.319, 0.08354, 0.7541), (-0.4122, 0.09847, 0.8017), (-0.3663, 0.04386, 0.8017), (-0.4122, 0.09847, 0.8967), (-0.3663, 0.04386, 0.8967), (-0.4831, 0.465, 0.7283), (-0.5295, 0.4108, 0.7283), (-0.4362, 0.4248, 0.6808), (-0.4826, 0.3707, 0.6808), (-0.4362, 0.4248, 0.5858), (-0.4826, 0.3707, 0.5858), (-0.4831, 0.465, 0.5382), (-0.5295, 0.4108, 0.5382), (-0.53, 0.5051, 0.5858), (-0.5764, 0.451, 0.5858), (-0.53, 0.5051, 0.6808), (-0.5764, 0.451, 0.6808), (0.1462, 0.2327, 0.9899), (0.07819, 0.2112, 0.9899), (0.1648, 0.1738, 0.9423), (0.09681, 0.1523, 0.9423), (0.1648, 0.1738, 0.8473), (0.09681, 0.1523, 0.8473), (0.1462, 0.2327, 0.7997), (0.07819, 0.2112, 0.7997), (0.1275, 0.2916, 0.8473), (0.05957, 0.2701, 0.8473), (0.1275, 0.2916, 0.9423), (0.05957, 0.2701, 0.9423), (-0.1848, -0.2916, 0.9819), (-0.1639, -0.2234, 0.9819), (-0.2438, -0.2735, 0.9343), (-0.2229, -0.2054, 0.9343), (-0.2438, -0.2735, 0.8393), (-0.2229, -0.2054, 0.8393), (-0.1848, -0.2916, 0.7917), (-0.1639, -0.2234, 0.7917), (-0.1257, -0.3097, 0.8393), (-0.1049, -0.2415, 0.8393), (-0.1257, -0.3097, 0.9343), (-0.1049, -0.2415, 0.9343)], [], [(0, 1, 3, 2), (2, 3, 5, 4), (4, 5, 7, 6), (6, 7, 9, 8), (3, 1, 11, 9, 7, 5), (8, 9, 11, 10), (10, 11, 1, 0), (0, 2, 4, 6, 8, 10), (12, 13, 15, 14), (14, 15, 17, 16), (16, 17, 19, 18), (18, 19, 21, 20), (15, 13, 23, 21, 19, 17), (20, 21, 23, 22), (22, 23, 13, 12), (12, 14, 16, 18, 20, 22), (24, 25, 27, 26), (26, 27, 29, 28), (28, 29, 31, 30), (30, 31, 33, 32), (27, 25, 35, 33, 31, 29), (32, 33, 35, 34), (34, 35, 25, 24), (24, 26, 28, 30, 32, 34), (36, 37, 39, 38), (38, 39, 41, 40), (40, 41, 43, 42), (42, 43, 45, 44), (39, 37, 47, 45, 43, 41), (44, 45, 47, 46), (46, 47, 37, 36), (36, 38, 40, 42, 44, 46), (48, 49, 51, 50), (50, 51, 53, 52), (52, 53, 55, 54), (54, 55, 57, 56), (51, 49, 59, 57, 55, 53), (56, 57, 59, 58), (58, 59, 49, 48), (48, 50, 52, 54, 56, 58), (60, 61, 63, 62), (62, 63, 65, 64), (64, 65, 67, 66), (66, 67, 69, 68), (63, 61, 71, 69, 67, 65), (68, 69, 71, 70), (70, 71, 61, 60), (60, 62, 64, 66, 68, 70), (72, 73, 75, 74), (74, 75, 77, 76), (76, 77, 79, 78), (78, 79, 81, 80), (75, 73, 83, 81, 79, 77), (80, 81, 83, 82), (82, 83, 73, 72), (72, 74, 76, 78, 80, 82), (84, 85, 87, 86), (86, 87, 89, 88), (88, 89, 91, 90), (90, 91, 93, 92), (87, 85, 95, 93, 91, 89), (92, 93, 95, 94), (94, 95, 85, 84), (84, 86, 88, 90, 92, 94), (96, 97, 99, 98), (98, 99, 101, 100), (100, 101, 103, 102), (102, 103, 105, 104), (99, 97, 107, 105, 103, 101), (104, 105, 107, 106), (106, 107, 97, 96), (96, 98, 100, 102, 104, 106), (108, 109, 111, 110), (110, 111, 113, 112), (112, 113, 115, 114), (114, 115, 117, 116), (111, 109, 119, 117, 115, 113), (116, 117, 119, 118), (118, 119, 109, 108), (108, 110, 112, 114, 116, 118), (120, 121, 123, 122), (122, 123, 125, 124), (124, 125, 127, 126), (126, 127, 129, 128), (123, 121, 131, 129, 127, 125), (128, 129, 131, 130), (130, 131, 121, 120), (120, 122, 124, 126, 128, 130)])
_uv = me_sphere_002.uv_layers.new(name='UVMap')
_uv.uv.foreach_set('vector', [0.06057, 0.9346, 0.06057, 0.9346, 0.06057, 0.9346, 0.06057, 0.9346, 0.06057, 0.9346, 0.06057, 0.9346, 0.06057, 0.9346, 0.06057, 0.9346, 0.06057, 0.9346, 0.06057, 0.9346, 0.06057, 0.9346, 0.06057, 0.9346, 0.06057, 0.9346, 0.06057, 0.9346, 0.06057, 0.9346, 0.06057, 0.9346, 0.06057, 0.9346, 0.06057, 0.9346, 0.06057, 0.9346, 0.06057, 0.9346, 0.06057, 0.9346, 0.06057, 0.9346, 0.06057, 0.9346, 0.06057, 0.9346, 0.06057, 0.9346, 0.06057, 0.9346, 0.06057, 0.9346, 0.06057, 0.9346, 0.06057, 0.9346, 0.06057, 0.9346, 0.06057, 0.9346, 0.06057, 0.9346, 0.06057, 0.9346, 0.06057, 0.9346, 0.06057, 0.9346, 0.06057, 0.9346, 0.06057, 0.9346, 0.06057, 0.9346, 0.06057, 0.9346, 0.06057, 0.9346, 0.06057, 0.9346, 0.06057, 0.9346, 0.06057, 0.9346, 0.06057, 0.9346, 0.06057, 0.9346, 0.06057, 0.9346, 0.06057, 0.9346, 0.06057, 0.9346, 0.06057, 0.9346, 0.06057, 0.9346, 0.06057, 0.9346, 0.06057, 0.9346, 0.06057, 0.9346, 0.06057, 0.9346, 0.06057, 0.9346, 0.06057, 0.9346, 0.06057, 0.9346, 0.06057, 0.9346, 0.06057, 0.9346, 0.06057, 0.9346, 0.06057, 0.9346, 0.06057, 0.9346, 0.06057, 0.9346, 0.06057, 0.9346, 0.06057, 0.9346, 0.06057, 0.9346, 0.06057, 0.9346, 0.06057, 0.9346, 0.06057, 0.9346, 0.06057, 0.9346, 0.06057, 0.9346, 0.06057, 0.9346, 0.06057, 0.9346, 0.06057, 0.9346, 0.06057, 0.9346, 0.06057, 0.9346, 0.06057, 0.9346, 0.06057, 0.9346, 0.06057, 0.9346, 0.06057, 0.9346, 0.06057, 0.9346, 0.06057, 0.9346, 0.06057, 0.9346, 0.06057, 0.9346, 0.06057, 0.9346, 0.06057, 0.9346, 0.06057, 0.9346, 0.06057, 0.9346, 0.06057, 0.9346, 0.06057, 0.9346, 0.06057, 0.9346, 0.06057, 0.9346, 0.06057, 0.9346, 0.06057, 0.9346, 0.06057, 0.9346, 0.06057, 0.9346, 0.06057, 0.9346, 0.06057, 0.9346, 0.06057, 0.9346, 0.06057, 0.9346, 0.06057, 0.9346, 0.06057, 0.9346, 0.06057, 0.9346, 0.06057, 0.9346, 0.06057, 0.9346, 0.06057, 0.9346, 0.06057, 0.9346, 0.06057, 0.9346, 0.06057, 0.9346, 0.06057, 0.9346, 0.06057, 0.9346, 0.06057, 0.9346, 0.06057, 0.9346, 0.06057, 0.9346, 0.06057, 0.9346, 0.06057, 0.9346, 0.06057, 0.9346, 0.06057, 0.9346, 0.06057, 0.9346, 0.06057, 0.9346, 0.06057, 0.9346, 0.06057, 0.9346, 0.06057, 0.9346, 0.06057, 0.9346, 0.06057, 0.9346, 0.06057, 0.9346, 0.06057, 0.9346, 0.06057, 0.9346, 0.06057, 0.9346, 0.06057, 0.9346, 0.06057, 0.9346, 0.06057, 0.9346, 0.06057, 0.9346, 0.06057, 0.9346, 0.06057, 0.9346, 0.06057, 0.9346, 0.06057, 0.9346, 0.06057, 0.9346, 0.06057, 0.9346, 0.06057, 0.9346, 0.06057, 0.9346, 0.06057, 0.9346, 0.06057, 0.9346, 0.06057, 0.9346, 0.06057, 0.9346, 0.06057, 0.9346, 0.06057, 0.9346, 0.06057, 0.9346, 0.06057, 0.9346, 0.06057, 0.9346, 0.06057, 0.9346, 0.06057, 0.9346, 0.06057, 0.9346, 0.06057, 0.9346, 0.06057, 0.9346, 0.06057, 0.9346, 0.06057, 0.9346, 0.06057, 0.9346, 0.06057, 0.9346, 0.06057, 0.9346, 0.06057, 0.9346, 0.06057, 0.9346, 0.06057, 0.9346, 0.06057, 0.9346, 0.06057, 0.9346, 0.06057, 0.9346, 0.06057, 0.9346, 0.06057, 0.9346, 0.06057, 0.9346, 0.06057, 0.9346, 0.06057, 0.9346, 0.06057, 0.9346, 0.06057, 0.9346, 0.06057, 0.9346, 0.06057, 0.9346, 0.06057, 0.9346, 0.06057, 0.9346, 0.06057, 0.9346, 0.06057, 0.9346, 0.06057, 0.9346, 0.06057, 0.9346, 0.06057, 0.9346, 0.06057, 0.9346, 0.06057, 0.9346, 0.06057, 0.9346, 0.06057, 0.9346, 0.06057, 0.9346, 0.06057, 0.9346, 0.06057, 0.9346, 0.06057, 0.9346, 0.06057, 0.9346, 0.06057, 0.9346, 0.06057, 0.9346, 0.06057, 0.9346, 0.06057, 0.9346, 0.06057, 0.9346, 0.06057, 0.9346, 0.06057, 0.9346, 0.06057, 0.9346, 0.06057, 0.9346, 0.06057, 0.9346, 0.06057, 0.9346, 0.06057, 0.9346, 0.06057, 0.9346, 0.06057, 0.9346, 0.06057, 0.9346, 0.06057, 0.9346, 0.06057, 0.9346, 0.06057, 0.9346, 0.06057, 0.9346, 0.06057, 0.9346, 0.06057, 0.9346, 0.06057, 0.9346, 0.06057, 0.9346, 0.06057, 0.9346, 0.06057, 0.9346, 0.06057, 0.9346, 0.06057, 0.9346, 0.06057, 0.9346, 0.06057, 0.9346, 0.06057, 0.9346, 0.06057, 0.9346, 0.06057, 0.9346, 0.06057, 0.9346, 0.06057, 0.9346, 0.06057, 0.9346, 0.06057, 0.9346, 0.06057, 0.9346, 0.06057, 0.9346, 0.06057, 0.9346, 0.06057, 0.9346, 0.06057, 0.9346, 0.06057, 0.9346, 0.06057, 0.9346, 0.06057, 0.9346, 0.06057, 0.9346, 0.06057, 0.9346, 0.06057, 0.9346, 0.06057, 0.9346, 0.06057, 0.9346, 0.06057, 0.9346, 0.06057, 0.9346, 0.06057, 0.9346, 0.06057, 0.9346, 0.06057, 0.9346, 0.06057, 0.9346, 0.06057, 0.9346, 0.06057, 0.9346, 0.06057, 0.9346, 0.06057, 0.9346, 0.06057, 0.9346, 0.06057, 0.9346, 0.06057, 0.9346, 0.06057, 0.9346, 0.06057, 0.9346, 0.06057, 0.9346, 0.06057, 0.9346, 0.06057, 0.9346, 0.06057, 0.9346, 0.06057, 0.9346, 0.06057, 0.9346, 0.06057, 0.9346, 0.06057, 0.9346, 0.06057, 0.9346, 0.06057, 0.9346, 0.06057, 0.9346, 0.06057, 0.9346, 0.06057, 0.9346, 0.06057, 0.9346, 0.06057, 0.9346, 0.06057, 0.9346, 0.06057, 0.9346, 0.06057, 0.9346, 0.06057, 0.9346, 0.06057, 0.9346, 0.06057, 0.9346, 0.06057, 0.9346, 0.06057, 0.9346, 0.06057, 0.9346, 0.06057, 0.9346, 0.06057, 0.9346, 0.06057, 0.9346, 0.06057, 0.9346, 0.06057, 0.9346, 0.06057, 0.9346, 0.06057, 0.9346, 0.06057, 0.9346, 0.06057, 0.9346, 0.06057, 0.9346, 0.06057, 0.9346, 0.06057, 0.9346, 0.06057, 0.9346, 0.06057, 0.9346, 0.06057, 0.9346, 0.06057, 0.9346, 0.06057, 0.9346, 0.06057, 0.9346, 0.06057, 0.9346, 0.06057, 0.9346, 0.06057, 0.9346, 0.06057, 0.9346, 0.06057, 0.9346, 0.06057, 0.9346, 0.06057, 0.9346, 0.06057, 0.9346, 0.06057, 0.9346, 0.06057, 0.9346, 0.06057, 0.9346, 0.06057, 0.9346, 0.06057, 0.9346, 0.06057, 0.9346, 0.06057, 0.9346, 0.06057, 0.9346, 0.06057, 0.9346, 0.06057, 0.9346, 0.06057, 0.9346, 0.06057, 0.9346, 0.06057, 0.9346, 0.06057, 0.9346, 0.06057, 0.9346, 0.06057, 0.9346, 0.06057, 0.9346, 0.06057, 0.9346, 0.06057, 0.9346, 0.06057, 0.9346, 0.06057, 0.9346, 0.06057, 0.9346, 0.06057, 0.9346, 0.06057, 0.9346, 0.06057, 0.9346, 0.06057, 0.9346, 0.06057, 0.9346, 0.06057, 0.9346, 0.06057, 0.9346, 0.06057, 0.9346, 0.06057, 0.9346, 0.06057, 0.9346, 0.06057, 0.9346, 0.06057, 0.9346, 0.06057, 0.9346, 0.06057, 0.9346, 0.06057, 0.9346, 0.06057, 0.9346, 0.06057, 0.9346, 0.06057, 0.9346, 0.06057, 0.9346, 0.06057, 0.9346, 0.06057, 0.9346, 0.06057, 0.9346, 0.06057, 0.9346, 0.06057, 0.9346, 0.06057, 0.9346, 0.06057, 0.9346, 0.06057, 0.9346, 0.06057, 0.9346, 0.06057, 0.9346, 0.06057, 0.9346, 0.06057, 0.9346, 0.06057, 0.9346, 0.06057, 0.9346, 0.06057, 0.9346, 0.06057, 0.9346, 0.06057, 0.9346, 0.06057, 0.9346, 0.06057, 0.9346, 0.06057, 0.9346, 0.06057, 0.9346, 0.06057, 0.9346, 0.06057, 0.9346, 0.06057, 0.9346, 0.06057, 0.9346, 0.06057, 0.9346, 0.06057, 0.9346, 0.06057, 0.9346, 0.06057, 0.9346, 0.06057, 0.9346, 0.06057, 0.9346, 0.06057, 0.9346, 0.06057, 0.9346, 0.06057, 0.9346, 0.06057, 0.9346, 0.06057, 0.9346, 0.06057, 0.9346, 0.06057, 0.9346, 0.06057, 0.9346, 0.06057, 0.9346, 0.06057, 0.9346, 0.06057, 0.9346, 0.06057, 0.9346, 0.06057, 0.9346, 0.06057, 0.9346, 0.06057, 0.9346, 0.06057, 0.9346, 0.06057, 0.9346, 0.06057, 0.9346, 0.06057, 0.9346])
me_sphere_002.materials.append(mat_material)
me_sphere_002.update()
me_cylinder_001 = bpy.data.meshes.new('Cylinder.001')
me_cylinder_001.from_pydata([(0.002932, 0.09169, -0.045), (0.002932, 0.09169, 0.045), (0.08602, 0.04966, -0.045), (0.08602, 0.04966, 0.045), (0.08087, -0.04331, -0.045), (0.08087, -0.04331, 0.045), (0.0, -0.1, -0.05), (-0.002932, -0.09169, 0.045), (-0.08602, -0.04966, -0.045), (-0.08602, -0.04966, 0.045), (-0.08087, 0.04331, -0.045), (-0.08087, 0.04331, 0.045), (0.07423, -0.05714, -0.05), (0.05613, -0.05759, -0.045), (0.04949, -0.07143, -0.05), (0.03139, -0.07188, -0.045), (0.02474, -0.08571, -0.05), (0.01237, -0.09286, -0.05), (0.01237, -0.09286, 0.05), (0.02181, -0.07741, 0.045), (0.03712, -0.07857, 0.05), (0.04656, -0.06312, 0.045), (0.06186, -0.06429, 0.05), (0.07423, -0.05714, 0.05), (-0.07423, 0.05714, -0.05), (-0.05613, 0.05759, -0.045), (-0.04949, 0.07143, -0.05), (-0.03139, 0.07188, -0.045), (-0.02474, 0.08571, -0.05), (-0.01237, 0.09286, -0.05), (-0.01237, 0.09286, 0.05), (-0.02181, 0.07741, 0.045), (-0.03712, 0.07857, 0.05), (-0.04656, 0.06312, 0.045), (-0.06186, 0.06429, 0.05), (-0.07423, 0.05714, 0.05), (-0.0866, -0.025, -0.05), (-0.08338, -0.002538, -0.045), (-0.08442, 0.01816, -0.045), (-0.08442, 0.01816, 0.045), (-0.0866, 0.0, 0.05), (-0.0866, -0.025, 0.05), (-0.02648, -0.08219, -0.045), (-0.0433, -0.075, -0.05), (-0.06495, -0.0625, -0.05), (-0.06495, -0.0625, 0.05), (-0.04389, -0.07094, 0.045), (-0.02648, -0.08219, 0.045), (0.02648, 0.08219, -0.045), (0.0433, 0.075, -0.05), (0.06495, 0.0625, -0.05), (0.06495, 0.0625, 0.05), (0.04389, 0.07094, 0.045), (0.02648, 0.08219, 0.045), (0.0866, 0.025, -0.05), (0.08338, 0.002538, -0.045), (0.08442, -0.01816, -0.045), (0.08442, -0.01816, 0.045), (0.0866, 0.0, 0.05), (0.0866, 0.025, 0.05), (0.0, 0.1, -0.05), (0.0, 0.1, 0.05), (0.0866, -0.05, 0.05), (0.0866, -0.05, -0.05), (0.0, -0.1, 0.05), (-0.002932, -0.09169, -0.045), (-0.0866, 0.05, 0.05), (-0.0866, 0.05, -0.05), (0.0713, -0.04884, 0.045), (0.0713, -0.04884, -0.045), (0.05613, -0.05759, 0.045), (0.06186, -0.06429, -0.05), (0.04949, -0.07143, 0.05), (0.04656, -0.06312, -0.045), (0.03139, -0.07188, 0.045), (0.03712, -0.07857, -0.05), (0.02474, -0.08571, 0.05), (0.02181, -0.07741, -0.045), (0.006644, -0.08616, 0.045), (0.006644, -0.08616, -0.045), (-0.0713, 0.04884, 0.045), (-0.0713, 0.04884, -0.045), (-0.05613, 0.05759, 0.045), (-0.06186, 0.06429, -0.05), (-0.04949, 0.07143, 0.05), (-0.04656, 0.06312, -0.045), (-0.03139, 0.07188, 0.045), (-0.03712, 0.07857, -0.05), (-0.02474, 0.08571, 0.05), (-0.02181, 0.07741, -0.045), (-0.006644, 0.08616, 0.045), (-0.006644, 0.08616, -0.045), (-0.08654, -0.02806, 0.045), (-0.08654, -0.02806, -0.045), (-0.08338, -0.002538, 0.045), (-0.0866, 0.0, -0.05), (-0.0866, 0.025, 0.05), (-0.0866, 0.025, -0.05), (-0.02165, -0.0875, 0.05), (-0.02165, -0.0875, -0.05), (-0.0433, -0.075, 0.05), (-0.04389, -0.07094, -0.045), (-0.06758, -0.06091, 0.045), (-0.06758, -0.06091, -0.045), (0.02165, 0.0875, 0.05), (0.02165, 0.0875, -0.05), (0.0433, 0.075, 0.05), (0.04389, 0.07094, -0.045), (0.06758, 0.06091, 0.045), (0.06758, 0.06091, -0.045), (0.08654, 0.02806, 0.045), (0.08654, 0.02806, -0.045), (0.08338, 0.002538, 0.045), (0.0866, 0.0, -0.05), (0.0866, -0.025, 0.05), (0.0866, -0.025, -0.05)], [], [(109, 108, 3, 2), (115, 114, 62, 63), (79, 78, 7, 65), (103, 102, 9, 8), (3, 108, 110), (97, 96, 66, 67), (91, 90, 1, 0), (0, 4, 69, 91), (4, 5, 68, 69), (12, 23, 22, 71), (13, 70, 21, 73), (14, 72, 20, 75), (15, 74, 19, 77), (16, 76, 18, 17), (10, 11, 80, 81), (24, 35, 34, 83), (25, 82, 33, 85), (26, 84, 32, 87), (27, 86, 31, 89), (28, 88, 30, 29), (23, 30, 88, 22), (70, 31, 86, 21), (72, 32, 84, 20), (74, 33, 82, 19), (76, 34, 35, 18), (78, 80, 11, 7), (64, 66, 96, 98), (5, 1, 90, 68), (67, 6, 99, 97), (29, 12, 71, 28), (89, 13, 73, 27), (87, 14, 75, 26), (85, 15, 77, 25), (83, 16, 17, 24), (81, 79, 65, 10), (63, 60, 105, 115), (8, 9, 92, 93), (36, 41, 40, 95), (37, 94, 39, 38), (6, 64, 98, 99), (42, 47, 46, 101), (43, 100, 45, 44), (60, 61, 104, 105), (47, 39, 94, 46), (100, 40, 41, 45), (102, 92, 9), (48, 53, 52, 107), (49, 106, 51, 50), (2, 3, 110, 111), (54, 59, 58, 113), (55, 112, 57, 56), (114, 104, 61, 62), (112, 52, 53, 57), (59, 51, 106, 58), (56, 48, 107, 55), (113, 49, 50, 54), (111, 109, 2), (38, 42, 101, 37), (95, 43, 44, 36), (93, 103, 8), (0, 1, 61, 60), (5, 4, 63, 62), (65, 7, 64, 6), (11, 10, 67, 66), (69, 68, 23, 12), (70, 13, 71, 22), (73, 21, 72, 14), (74, 15, 75, 20), (77, 19, 76, 16), (78, 79, 17, 18), (81, 80, 35, 24), (82, 25, 83, 34), (85, 33, 84, 26), (86, 27, 87, 32), (89, 31, 88, 28), (90, 91, 29, 30), (80, 78, 18, 35), (19, 82, 34, 76), (33, 74, 20, 84), (21, 86, 32, 72), (31, 70, 22, 88), (68, 90, 30, 23), (7, 11, 66, 64), (1, 5, 62, 61), (10, 65, 6, 67), (79, 81, 24, 17), (25, 77, 16, 83), (15, 85, 26, 75), (27, 73, 14, 87), (13, 89, 28, 71), (91, 69, 12, 29), (4, 0, 60, 63), (93, 92, 41, 36), (94, 37, 95, 40), (38, 39, 96, 97), (47, 42, 99, 98), (101, 46, 100, 43), (102, 103, 44, 45), (39, 47, 98, 96), (46, 94, 40, 100), (92, 102, 45, 41), (53, 48, 105, 104), (107, 52, 106, 49), (108, 109, 50, 51), (111, 110, 59, 54), (112, 55, 113, 58), (56, 57, 114, 115), (57, 53, 104, 114), (52, 112, 58, 106), (110, 108, 51, 59), (48, 56, 115, 105), (55, 107, 49, 113), (109, 111, 54, 50), (42, 38, 97, 99), (37, 101, 43, 95), (103, 93, 36, 44)])
_uv = me_cylinder_001.uv_layers.new(name='UVMap')
_uv.uv.foreach_set('vector', [0.7123, 0.4411, 0.7123, 0.4411, 0.7123, 0.4411, 0.7123, 0.4411, 0.8396, 0.5518, 0.8396, 0.5518, 0.8396, 0.5518, 0.8396, 0.5518, 0.7123, 0.4411, 0.7123, 0.4411, 0.7123, 0.4411, 0.7123, 0.4411, 0.7123, 0.4411, 0.7123, 0.4411, 0.7123, 0.4411, 0.7123, 0.4411, 0.7123, 0.4411, 0.7123, 0.4411, 0.7123, 0.4411, 0.8396, 0.5518, 0.8396, 0.5518, 0.8396, 0.5518, 0.8396, 0.5518, 0.7123, 0.4411, 0.7123, 0.4411, 0.7123, 0.4411, 0.7123, 0.4411, 0.7123, 0.4411, 0.7123, 0.4411, 0.7123, 0.4411, 0.7123, 0.4411, 0.7123, 0.4411, 0.7123, 0.4411, 0.7123, 0.4411, 0.7123, 0.4411, 0.8396, 0.5518, 0.8396, 0.5518, 0.8396, 0.5518, 0.8396, 0.5518, 0.7123, 0.4411, 0.7123, 0.4411, 0.7123, 0.4411, 0.7123, 0.4411, 0.8396, 0.5518, 0.8396, 0.5518, 0.8396, 0.5518, 0.8396, 0.5518, 0.7123, 0.4411, 0.7123, 0.4411, 0.7123, 0.4411, 0.7123, 0.4411, 0.8396, 0.5518, 0.8396, 0.5518, 0.8396, 0.5518, 0.8396, 0.5518, 0.7123, 0.4411, 0.7123, 0.4411, 0.7123, 0.4411, 0.7123, 0.4411, 0.8396, 0.5518, 0.8396, 0.5518, 0.8396, 0.5518, 0.8396, 0.5518, 0.7123, 0.4411, 0.7123, 0.4411, 0.7123, 0.4411, 0.7123, 0.4411, 0.8396, 0.5518, 0.8396, 0.5518, 0.8396, 0.5518, 0.8396, 0.5518, 0.7123, 0.4411, 0.7123, 0.4411, 0.7123, 0.4411, 0.7123, 0.4411, 0.8396, 0.5518, 0.8396, 0.5518, 0.8396, 0.5518, 0.8396, 0.5518, 0.8396, 0.5518, 0.8396, 0.5518, 0.8396, 0.5518, 0.8396, 0.5518, 0.7123, 0.4411, 0.7123, 0.4411, 0.7123, 0.4411, 0.7123, 0.4411, 0.8396, 0.5518, 0.8396, 0.5518, 0.8396, 0.5518, 0.8396, 0.5518, 0.7123, 0.4411, 0.7123, 0.4411, 0.7123, 0.4411, 0.7123, 0.4411, 0.8396, 0.5518, 0.8396, 0.5518, 0.8396, 0.5518, 0.8396, 0.5518, 0.7123, 0.4411, 0.7123, 0.4411, 0.7123, 0.4411, 0.7123, 0.4411, 0.8396, 0.5518, 0.8396, 0.5518, 0.8396, 0.5518, 0.8396, 0.5518, 0.7123, 0.4411, 0.7123, 0.4411, 0.7123, 0.4411, 0.7123, 0.4411, 0.8396, 0.5518, 0.8396, 0.5518, 0.8396, 0.5518, 0.8396, 0.5518, 0.8396, 0.5518, 0.8396, 0.5518, 0.8396, 0.5518, 0.8396, 0.5518, 0.7123, 0.4411, 0.7123, 0.4411, 0.7123, 0.4411, 0.7123, 0.4411, 0.8396, 0.5518, 0.8396, 0.5518, 0.8396, 0.5518, 0.8396, 0.5518, 0.7123, 0.4411, 0.7123, 0.4411, 0.7123, 0.4411, 0.7123, 0.4411, 0.8396, 0.5518, 0.8396, 0.5518, 0.8396, 0.5518, 0.8396, 0.5518, 0.7123, 0.4411, 0.7123, 0.4411, 0.7123, 0.4411, 0.7123, 0.4411, 0.8396, 0.5518, 0.8396, 0.5518, 0.8396, 0.5518, 0.8396, 0.5518, 0.7123, 0.4411, 0.7123, 0.4411, 0.7123, 0.4411, 0.7123, 0.4411, 0.8396, 0.5518, 0.8396, 0.5518, 0.8396, 0.5518, 0.8396, 0.5518, 0.7123, 0.4411, 0.7123, 0.4411, 0.7123, 0.4411, 0.7123, 0.4411, 0.8396, 0.5518, 0.8396, 0.5518, 0.8396, 0.5518, 0.8396, 0.5518, 0.7123, 0.4411, 0.7123, 0.4411, 0.7123, 0.4411, 0.7123, 0.4411, 0.8396, 0.5518, 0.8396, 0.5518, 0.8396, 0.5518, 0.8396, 0.5518, 0.8396, 0.5518, 0.8396, 0.5518, 0.8396, 0.5518, 0.8396, 0.5518, 0.7123, 0.4411, 0.7123, 0.4411, 0.7123, 0.4411, 0.7123, 0.4411, 0.8396, 0.5518, 0.8396, 0.5518, 0.8396, 0.5518, 0.8396, 0.5518, 0.7123, 0.4411, 0.7123, 0.4411, 0.7123, 0.4411, 0.7123, 0.4411, 0.7123, 0.4411, 0.7123, 0.4411, 0.7123, 0.4411, 0.8396, 0.5518, 0.8396, 0.5518, 0.8396, 0.5518, 0.8396, 0.5518, 0.7123, 0.4411, 0.7123, 0.4411, 0.7123, 0.4411, 0.7123, 0.4411, 0.8396, 0.5518, 0.8396, 0.5518, 0.8396, 0.5518, 0.8396, 0.5518, 0.7123, 0.4411, 0.7123, 0.4411, 0.7123, 0.4411, 0.7123, 0.4411, 0.8396, 0.5518, 0.8396, 0.5518, 0.8396, 0.5518, 0.8396, 0.5518, 0.7123, 0.4411, 0.7123, 0.4411, 0.7123, 0.4411, 0.7123, 0.4411, 0.8396, 0.5518, 0.8396, 0.5518, 0.8396, 0.5518, 0.8396, 0.5518, 0.7123, 0.4411, 0.7123, 0.4411, 0.7123, 0.4411, 0.7123, 0.4411, 0.8396, 0.5518, 0.8396, 0.5518, 0.8396, 0.5518, 0.8396, 0.5518, 0.7123, 0.4411, 0.7123, 0.4411, 0.7123, 0.4411, 0.7123, 0.4411, 0.7123, 0.4411, 0.7123, 0.4411, 0.7123, 0.4411, 0.8396, 0.5518, 0.8396, 0.5518, 0.8396, 0.5518, 0.8396, 0.5518, 0.7123, 0.4411, 0.7123, 0.4411, 0.7123, 0.4411, 0.8396, 0.5518, 0.8396, 0.5518, 0.8396, 0.5518, 0.8396, 0.5518, 0.8396, 0.5518, 0.8396, 0.5518, 0.8396, 0.5518, 0.8396, 0.5518, 0.8396, 0.5518, 0.8396, 0.5518, 0.8396, 0.5518, 0.8396, 0.5518, 0.8396, 0.5518, 0.8396, 0.5518, 0.8396, 0.5518, 0.8396, 0.5518, 0.8396, 0.5518, 0.8396, 0.5518, 0.8396, 0.5518, 0.8396, 0.5518, 0.8396, 0.5518, 0.8396, 0.5518, 0.8396, 0.5518, 0.8396, 0.5518, 0.8396, 0.5518, 0.8396, 0.5518, 0.8396, 0.5518, 0.8396, 0.5518, 0.8396, 0.5518, 0.8396, 0.5518, 0.8396, 0.5518, 0.8396, 0.5518, 0.8396, 0.5518, 0.8396, 0.5518, 0.8396, 0.5518, 0.8396, 0.5518, 0.8396, 0.5518, 0.8396, 0.5518, 0.8396, 0.5518, 0.8396, 0.5518, 0.8396, 0.5518, 0.8396, 0.5518, 0.8396, 0.5518, 0.8396, 0.5518, 0.8396, 0.5518, 0.8396, 0.5518, 0.8396, 0.5518, 0.8396, 0.5518, 0.8396, 0.5518, 0.8396, 0.5518, 0.8396, 0.5518, 0.8396, 0.5518, 0.8396, 0.5518, 0.8396, 0.5518, 0.8396, 0.5518, 0.8396, 0.5518, 0.8396, 0.5518, 0.8396, 0.5518, 0.8396, 0.5518, 0.8396, 0.5518, 0.8396, 0.5518, 0.8396, 0.5518, 0.8396, 0.5518, 0.8396, 0.5518, 0.8396, 0.5518, 0.8396, 0.5518, 0.8396, 0.5518, 0.8396, 0.5518, 0.8396, 0.5518, 0.8396, 0.5518, 0.8396, 0.5518, 0.8396, 0.5518, 0.8396, 0.5518, 0.8396, 0.5518, 0.8396, 0.5518, 0.8396, 0.5518, 0.8396, 0.5518, 0.8396, 0.5518, 0.8396, 0.5518, 0.8396, 0.5518, 0.8396, 0.5518, 0.8396, 0.5518, 0.8396, 0.5518, 0.8396, 0.5518, 0.8396, 0.5518, 0.8396, 0.5518, 0.8396, 0.5518, 0.8396, 0.5518, 0.8396, 0.5518, 0.8396, 0.5518, 0.8396, 0.5518, 0.8396, 0.5518, 0.8396, 0.5518, 0.8396, 0.5518, 0.8396, 0.5518, 0.8396, 0.5518, 0.8396, 0.5518, 0.8396, 0.5518, 0.8396, 0.5518, 0.8396, 0.5518, 0.8396, 0.5518, 0.8396, 0.5518, 0.8396, 0.5518, 0.8396, 0.5518, 0.8396, 0.5518, 0.8396, 0.5518, 0.8396, 0.5518, 0.8396, 0.5518, 0.8396, 0.5518, 0.8396, 0.5518, 0.8396, 0.5518, 0.8396, 0.5518, 0.8396, 0.5518, 0.8396, 0.5518, 0.8396, 0.5518, 0.8396, 0.5518, 0.8396, 0.5518, 0.8396, 0.5518, 0.8396, 0.5518, 0.8396, 0.5518, 0.8396, 0.5518, 0.8396, 0.5518, 0.8396, 0.5518, 0.8396, 0.5518, 0.8396, 0.5518, 0.8396, 0.5518, 0.8396, 0.5518, 0.8396, 0.5518, 0.8396, 0.5518, 0.8396, 0.5518, 0.8396, 0.5518, 0.8396, 0.5518, 0.8396, 0.5518, 0.8396, 0.5518, 0.8396, 0.5518, 0.8396, 0.5518, 0.8396, 0.5518, 0.8396, 0.5518, 0.8396, 0.5518, 0.8396, 0.5518, 0.8396, 0.5518, 0.8396, 0.5518, 0.8396, 0.5518, 0.8396, 0.5518, 0.8396, 0.5518, 0.8396, 0.5518, 0.8396, 0.5518, 0.8396, 0.5518, 0.8396, 0.5518, 0.8396, 0.5518, 0.8396, 0.5518, 0.8396, 0.5518, 0.8396, 0.5518, 0.8396, 0.5518, 0.8396, 0.5518, 0.8396, 0.5518, 0.8396, 0.5518, 0.8396, 0.5518, 0.8396, 0.5518, 0.8396, 0.5518, 0.8396, 0.5518, 0.8396, 0.5518, 0.8396, 0.5518, 0.8396, 0.5518, 0.8396, 0.5518, 0.8396, 0.5518, 0.8396, 0.5518, 0.8396, 0.5518, 0.8396, 0.5518, 0.8396, 0.5518, 0.8396, 0.5518, 0.8396, 0.5518, 0.8396, 0.5518, 0.8396, 0.5518, 0.8396, 0.5518, 0.8396, 0.5518, 0.8396, 0.5518, 0.8396, 0.5518, 0.8396, 0.5518, 0.8396, 0.5518, 0.8396, 0.5518, 0.8396, 0.5518, 0.8396, 0.5518, 0.8396, 0.5518, 0.8396, 0.5518, 0.8396, 0.5518, 0.8396, 0.5518, 0.8396, 0.5518, 0.8396, 0.5518, 0.8396, 0.5518, 0.8396, 0.5518, 0.8396, 0.5518, 0.8396, 0.5518, 0.8396, 0.5518, 0.8396, 0.5518, 0.8396, 0.5518, 0.8396, 0.5518, 0.8396, 0.5518, 0.8396, 0.5518, 0.8396, 0.5518, 0.8396, 0.5518, 0.8396, 0.5518, 0.8396, 0.5518, 0.8396, 0.5518, 0.8396, 0.5518, 0.8396, 0.5518, 0.8396, 0.5518, 0.8396, 0.5518, 0.8396, 0.5518, 0.8396, 0.5518, 0.8396, 0.5518, 0.8396, 0.5518, 0.8396, 0.5518, 0.8396, 0.5518, 0.8396, 0.5518, 0.8396, 0.5518, 0.8396, 0.5518, 0.8396, 0.5518, 0.8396, 0.5518, 0.8396, 0.5518, 0.8396, 0.5518, 0.8396, 0.5518, 0.8396, 0.5518, 0.8396, 0.5518])
me_cylinder_001.materials.append(mat_material)
me_cylinder_001.update()
me_cylinder_002 = bpy.data.meshes.new('Cylinder.002')
me_cylinder_002.from_pydata([(0.0, 0.1, -0.05), (0.0, 0.1, 0.05), (0.03827, 0.09239, -0.05), (0.03827, 0.09239, 0.05), (0.07071, 0.07071, -0.05), (0.07071, 0.07071, 0.05), (0.09239, 0.03827, -0.05), (0.09239, 0.03827, 0.05), (0.1, 0.0, -0.05), (0.1, 0.0, 0.05), (0.09239, -0.03827, -0.05), (0.09239, -0.03827, 0.05), (0.07071, -0.07071, -0.05), (0.07071, -0.07071, 0.05), (0.03827, -0.09239, -0.05), (0.03827, -0.09239, 0.05), (0.0, -0.1, -0.05), (0.0, -0.1, 0.05), (-0.03827, -0.09239, -0.05), (-0.03827, -0.09239, 0.05), (-0.07071, -0.07071, -0.05), (-0.07071, -0.07071, 0.05), (-0.09239, -0.03827, -0.05), (-0.09239, -0.03827, 0.05), (-0.1, 0.0, -0.05), (-0.1, 0.0, 0.05), (-0.09239, 0.03827, -0.05), (-0.09239, 0.03827, 0.05), (-0.07071, 0.07071, -0.05), (-0.07071, 0.07071, 0.05), (-0.03827, 0.09239, -0.05), (-0.03827, 0.09239, 0.05)], [], [(0, 1, 3, 2), (2, 3, 5, 4), (4, 5, 7, 6), (6, 7, 9, 8), (8, 9, 11, 10), (10, 11, 13, 12), (12, 13, 15, 14), (14, 15, 17, 16), (16, 17, 19, 18), (18, 19, 21, 20), (20, 21, 23, 22), (22, 23, 25, 24), (24, 25, 27, 26), (26, 27, 29, 28), (3, 1, 31, 29, 27, 25, 23, 21, 19, 17, 15, 13, 11, 9, 7, 5), (28, 29, 31, 30), (30, 31, 1, 0), (0, 2, 4, 6, 8, 10, 12, 14, 16, 18, 20, 22, 24, 26, 28, 30)])
_uv = me_cylinder_002.uv_layers.new(name='UVMap')
_uv.uv.foreach_set('vector', [0.75, 0.9196, 0.75, 0.9196, 0.75, 0.9196, 0.75, 0.9196, 0.75, 0.9196, 0.75, 0.9196, 0.75, 0.9196, 0.75, 0.9196, 0.75, 0.9196, 0.75, 0.9196, 0.75, 0.9196, 0.75, 0.9196, 0.75, 0.9196, 0.75, 0.9196, 0.75, 0.9196, 0.75, 0.9196, 0.75, 0.9196, 0.75, 0.9196, 0.75, 0.9196, 0.75, 0.9196, 0.75, 0.9196, 0.75, 0.9196, 0.75, 0.9196, 0.75, 0.9196, 0.75, 0.9196, 0.75, 0.9196, 0.75, 0.9196, 0.75, 0.9196, 0.75, 0.9196, 0.75, 0.9196, 0.75, 0.9196, 0.75, 0.9196, 0.75, 0.9196, 0.75, 0.9196, 0.75, 0.9196, 0.75, 0.9196, 0.75, 0.9196, 0.75, 0.9196, 0.75, 0.9196, 0.75, 0.9196, 0.75, 0.9196, 0.75, 0.9196, 0.75, 0.9196, 0.75, 0.9196, 0.75, 0.9196, 0.75, 0.9196, 0.75, 0.9196, 0.75, 0.9196, 0.75, 0.9196, 0.75, 0.9196, 0.75, 0.9196, 0.75, 0.9196, 0.75, 0.9196, 0.75, 0.9196, 0.75, 0.9196, 0.75, 0.9196, 0.6901, 0.9624, 0.5, 1.0, 0.3099, 0.9624, 0.1487, 0.8547, 0.04094, 0.6935, 0.003121, 0.5033, 0.04094, 0.3132, 0.1487, 0.152, 0.3099, 0.04425, 0.5, 0.006424, 0.6901, 0.04425, 0.8513, 0.152, 0.9591, 0.3132, 0.9969, 0.5033, 0.9591, 0.6935, 0.8513, 0.8547, 0.75, 0.9196, 0.75, 0.9196, 0.75, 0.9196, 0.75, 0.9196, 0.75, 0.9196, 0.75, 0.9196, 0.75, 0.9196, 0.75, 0.9196, 0.4943, 0.9975, 0.6826, 0.9601, 0.8422, 0.8534, 0.9489, 0.6938, 0.9863, 0.5055, 0.9489, 0.3172, 0.8422, 0.1576, 0.6826, 0.05092, 0.4943, 0.01346, 0.306, 0.05092, 0.1463, 0.1576, 0.03969, 0.3172, 0.002233, 0.5055, 0.03969, 0.6938, 0.1463, 0.8534, 0.306, 0.9601])
me_cylinder_002.materials.append(mat_material_001)
me_cylinder_002.update()
me_cylinder_004 = bpy.data.meshes.new('Cylinder.004')
me_cylinder_004.from_pydata([(0.0, 0.1, -0.05), (0.0, 0.1, 0.05), (0.03827, 0.09239, -0.05), (0.03827, 0.09239, 0.05), (0.07071, 0.07071, -0.05), (0.07071, 0.07071, 0.05), (0.09239, 0.03827, -0.05), (0.09239, 0.03827, 0.05), (0.1, 0.0, -0.05), (0.1, 0.0, 0.05), (0.09239, -0.03827, -0.05), (0.09239, -0.03827, 0.05), (0.07071, -0.07071, -0.05), (0.07071, -0.07071, 0.05), (0.03827, -0.09239, -0.05), (0.03827, -0.09239, 0.05), (0.0, -0.1, -0.05), (0.0, -0.1, 0.05), (-0.03827, -0.09239, -0.05), (-0.03827, -0.09239, 0.05), (-0.07071, -0.07071, -0.05), (-0.07071, -0.07071, 0.05), (-0.09239, -0.03827, -0.05), (-0.09239, -0.03827, 0.05), (-0.1, 0.0, -0.05), (-0.1, 0.0, 0.05), (-0.09239, 0.03827, -0.05), (-0.09239, 0.03827, 0.05), (-0.07071, 0.07071, -0.05), (-0.07071, 0.07071, 0.05), (-0.03827, 0.09239, -0.05), (-0.03827, 0.09239, 0.05)], [], [(0, 1, 3, 2), (2, 3, 5, 4), (4, 5, 7, 6), (6, 7, 9, 8), (8, 9, 11, 10), (10, 11, 13, 12), (12, 13, 15, 14), (14, 15, 17, 16), (16, 17, 19, 18), (18, 19, 21, 20), (20, 21, 23, 22), (22, 23, 25, 24), (24, 25, 27, 26), (26, 27, 29, 28), (3, 1, 31, 29, 27, 25, 23, 21, 19, 17, 15, 13, 11, 9, 7, 5), (28, 29, 31, 30), (30, 31, 1, 0), (0, 2, 4, 6, 8, 10, 12, 14, 16, 18, 20, 22, 24, 26, 28, 30)])
_uv = me_cylinder_004.uv_layers.new(name='UVMap')
_uv.uv.foreach_set('vector', [0.75, 0.9196, 0.75, 0.9196, 0.75, 0.9196, 0.75, 0.9196, 0.75, 0.9196, 0.75, 0.9196, 0.75, 0.9196, 0.75, 0.9196, 0.75, 0.9196, 0.75, 0.9196, 0.75, 0.9196, 0.75, 0.9196, 0.75, 0.9196, 0.75, 0.9196, 0.75, 0.9196, 0.75, 0.9196, 0.75, 0.9196, 0.75, 0.9196, 0.75, 0.9196, 0.75, 0.9196, 0.75, 0.9196, 0.75, 0.9196, 0.75, 0.9196, 0.75, 0.9196, 0.75, 0.9196, 0.75, 0.9196, 0.75, 0.9196, 0.75, 0.9196, 0.75, 0.9196, 0.75, 0.9196, 0.75, 0.9196, 0.75, 0.9196, 0.75, 0.9196, 0.75, 0.9196, 0.75, 0.9196, 0.75, 0.9196, 0.75, 0.9196, 0.75, 0.9196, 0.75, 0.9196, 0.75, 0.9196, 0.75, 0.9196, 0.75, 0.9196, 0.75, 0.9196, 0.75, 0.9196, 0.75, 0.9196, 0.75, 0.9196, 0.75, 0.9196, 0.75, 0.9196, 0.75, 0.9196, 0.75, 0.9196, 0.75, 0.9196, 0.75, 0.9196, 0.75, 0.9196, 0.75, 0.9196, 0.75, 0.9196, 0.75, 0.9196, 0.6901, 0.9624, 0.5, 1.0, 0.3099, 0.9624, 0.1487, 0.8547, 0.04094, 0.6935, 0.003121, 0.5033, 0.04094, 0.3132, 0.1487, 0.152, 0.3099, 0.04425, 0.5, 0.006424, 0.6901, 0.04425, 0.8513, 0.152, 0.9591, 0.3132, 0.9969, 0.5033, 0.9591, 0.6935, 0.8513, 0.8547, 0.75, 0.9196, 0.75, 0.9196, 0.75, 0.9196, 0.75, 0.9196, 0.75, 0.9196, 0.75, 0.9196, 0.75, 0.9196, 0.75, 0.9196, 0.4943, 0.9975, 0.6826, 0.9601, 0.8422, 0.8534, 0.9489, 0.6938, 0.9863, 0.5055, 0.9489, 0.3172, 0.8422, 0.1576, 0.6826, 0.05092, 0.4943, 0.01346, 0.306, 0.05092, 0.1463, 0.1576, 0.03969, 0.3172, 0.002233, 0.5055, 0.03969, 0.6938, 0.1463, 0.8534, 0.306, 0.9601])
me_cylinder_004.materials.append(mat_material_001)
me_cylinder_004.update()
me_cylinder_005 = bpy.data.meshes.new('Cylinder.005')
me_cylinder_005.from_pydata([(0.005639, 0.1007, -0.03082), (-0.003971, 0.09768, 0.06946), (0.03254, 0.07332, -0.05191), (0.02902, 0.1081, 0.05817), (0.07416, 0.09034, -0.0517), (0.05938, 0.06062, 0.06303), (0.09328, 0.03015, -0.03174), (0.07308, 0.03567, 0.05451), (0.1057, 0.001311, -0.06912), (0.1036, 0.0136, 0.0358), (0.08292, -0.03448, -0.0672), (0.1075, -0.02521, 0.05079), (0.07365, -0.06796, -0.03041), (0.08773, -0.06115, 0.04567), (0.03065, -0.1011, -0.03369), (0.05303, -0.1059, 0.04913), (-0.01116, -0.1161, -0.05388), (-0.000471, -0.09629, 0.03035), (-0.05285, -0.07889, -0.04771), (-0.02094, -0.09747, 0.0586), (-0.07532, -0.08983, -0.05364), (-0.0818, -0.07366, 0.03362), (-0.1111, -0.03159, -0.04774), (-0.07299, -0.04049, 0.04569), (-0.1195, 0.0005184, -0.05452), (-0.09998, -0.01652, 0.03873), (-0.0741, 0.04094, -0.04235), (-0.08853, 0.04095, 0.03056), (-0.06329, 0.06262, -0.06672), (-0.06295, 0.08578, 0.06062), (-0.03979, 0.1083, -0.03797), (-0.03237, 0.1115, 0.04973)], [], [(0, 1, 3, 2), (2, 3, 5, 4), (4, 5, 7, 6), (6, 7, 9, 8), (8, 9, 11, 10), (10, 11, 13, 12), (12, 13, 15, 14), (14, 15, 17, 16), (16, 17, 19, 18), (18, 19, 21, 20), (20, 21, 23, 22), (22, 23, 25, 24), (24, 25, 27, 26), (26, 27, 29, 28), (3, 1, 31, 29, 27, 25, 23, 21, 19, 17, 15, 13, 11, 9, 7, 5), (28, 29, 31, 30), (30, 31, 1, 0), (0, 2, 4, 6, 8, 10, 12, 14, 16, 18, 20, 22, 24, 26, 28, 30)])
_uv = me_cylinder_005.uv_layers.new(name='UVMap')
_uv.uv.foreach_set('vector', [0.6927, 0.1738, 0.6927, 0.1738, 0.6927, 0.1738, 0.6927, 0.1738, 0.5904, 0.1676, 0.5904, 0.1676, 0.5904, 0.1676, 0.5904, 0.1676, 0.6927, 0.1738, 0.6927, 0.1738, 0.6927, 0.1738, 0.6927, 0.1738, 0.5904, 0.1676, 0.5904, 0.1676, 0.5904, 0.1676, 0.5904, 0.1676, 0.6927, 0.1738, 0.6927, 0.1738, 0.6927, 0.1738, 0.6927, 0.1738, 0.5904, 0.1676, 0.5904, 0.1676, 0.5904, 0.1676, 0.5904, 0.1676, 0.6927, 0.1738, 0.6927, 0.1738, 0.6927, 0.1738, 0.6927, 0.1738, 0.5904, 0.1676, 0.5904, 0.1676, 0.5904, 0.1676, 0.5904, 0.1676, 0.6927, 0.1738, 0.6927, 0.1738, 0.6927, 0.1738, 0.6927, 0.1738, 0.5904, 0.1676, 0.5904, 0.1676, 0.5904, 0.1676, 0.5904, 0.1676, 0.6927, 0.1738, 0.6927, 0.1738, 0.6927, 0.1738, 0.6927, 0.1738, 0.5904, 0.1676, 0.5904, 0.1676, 0.5904, 0.1676, 0.5904, 0.1676, 0.6927, 0.1738, 0.6927, 0.1738, 0.6927, 0.1738, 0.6927, 0.1738, 0.5904, 0.1676, 0.5904, 0.1676, 0.5904, 0.1676, 0.5904, 0.1676, 0.8322, 0.1645, 0.8322, 0.1645, 0.8322, 0.1645, 0.8322, 0.1645, 0.8322, 0.1645, 0.8322, 0.1645, 0.8322, 0.1645, 0.8322, 0.1645, 0.8322, 0.1645, 0.8322, 0.1645, 0.8322, 0.1645, 0.8322, 0.1645, 0.8322, 0.1645, 0.8322, 0.1645, 0.8322, 0.1645, 0.8322, 0.1645, 0.6927, 0.1738, 0.6927, 0.1738, 0.6927, 0.1738, 0.6927, 0.1738, 0.5904, 0.1676, 0.5904, 0.1676, 0.5904, 0.1676, 0.5904, 0.1676, 0.8322, 0.1645, 0.8322, 0.1645, 0.8322, 0.1645, 0.8322, 0.1645, 0.8322, 0.1645, 0.8322, 0.1645, 0.8322, 0.1645, 0.8322, 0.1645, 0.8322, 0.1645, 0.8322, 0.1645, 0.8322, 0.1645, 0.8322, 0.1645, 0.8322, 0.1645, 0.8322, 0.1645, 0.8322, 0.1645, 0.8322, 0.1645])
me_cylinder_005.materials.append(mat_material)
me_cylinder_005.update()

# ---- objects
ob_plate = bpy.data.objects.new('Plate', me_cube_001)
ob_top_bun = bpy.data.objects.new('Top Bun', me_sphere)
ob_botttom_bun = bpy.data.objects.new('Botttom Bun', me_sphere_001)
ob_sesam = bpy.data.objects.new('Sesam', me_sphere_002)
ob_patty = bpy.data.objects.new('Patty', me_cylinder_001)
ob_cylinder = bpy.data.objects.new('Cylinder', me_cylinder_002)
ob_cylinder_001 = bpy.data.objects.new('Cylinder.001', me_cylinder_004)
ob_cylinder_002 = bpy.data.objects.new('Cylinder.002', me_cylinder_005)

# ---- transforms, parenting, visibility, modifiers, constraints
ob_plate.location = (0.0, 0.0, 0.11)
ob_plate.scale = (2.0, 2.0, 2.0)
ob_top_bun.location = (0.0, 0.0, 1.534)
ob_top_bun.scale = (1.403, 1.403, 1.052)
ob_botttom_bun.location = (0.0, 0.0, 0.844)
ob_botttom_bun.scale = (1.403, 1.403, 0.7013)
ob_sesam.location = (0.0, 0.0, 1.566)
ob_sesam.scale = (1.403, 1.403, 1.052)
ob_patty.location = (0.0, 0.0, 0.9988)
ob_patty.scale = (13.68, 13.68, 3.0)
ob_cylinder.location = (-0.6563, 0.382, 1.201)
ob_cylinder.scale = (7.5, 7.5, 1.25)
ob_cylinder_001.location = (0.6924, -0.3989, 1.201)
ob_cylinder_001.scale = (7.5, 7.5, 1.25)
ob_cylinder_002.location = (0.0, 0.0, 1.399)
ob_cylinder_002.scale = (14.21, 14.21, 1.184)

# ---- collection membership
col_collection.objects.link(ob_plate)
col_collection.objects.link(ob_top_bun)
col_collection.objects.link(ob_botttom_bun)
col_collection.objects.link(ob_sesam)
col_collection.objects.link(ob_patty)
col_collection.objects.link(ob_cylinder)
col_collection.objects.link(ob_cylinder_001)
col_collection.objects.link(ob_cylinder_002)

# ---- scene / render settings (as saved in the file)
scene.frame_start = 1; scene.frame_end = 250; scene.frame_set(1)
scene.render.engine = 'BLENDER_EEVEE_NEXT'
scene.cycles.sampling_pattern = 'TABULATED_SOBOL'
scene.cycles.use_light_tree = False
scene.view_settings.view_transform = 'Filmic'
bpy.context.view_layer.update()

# ---- added for rendering (the .blend has no active camera and no usable light): camera, sun
cam_auto = bpy.data.cameras.new('AutoCamera')
cam_auto.lens = 50.0
cam_auto.sensor_width = 36.0
cam_auto.clip_end = 1000.0
ob_auto_camera = bpy.data.objects.new('AutoCamera', cam_auto)
scene.collection.objects.link(ob_auto_camera)
ob_auto_camera.location = (5.76499, -6.91798, 5.91333)
ob_auto_camera.rotation_euler = (1.09748, -7.21219e-08, 0.694738)
scene.camera = ob_auto_camera
light_auto_sun = bpy.data.lights.new('AutoSun', 'SUN')
light_auto_sun.energy = 3.0
light_auto_sun.angle = 0.0523599
ob_auto_sun = bpy.data.objects.new('AutoSun', light_auto_sun)
scene.collection.objects.link(ob_auto_sun)
ob_auto_sun.rotation_euler = (0.872665, 0.174533, 0.523599)
bpy.context.view_layer.update()
